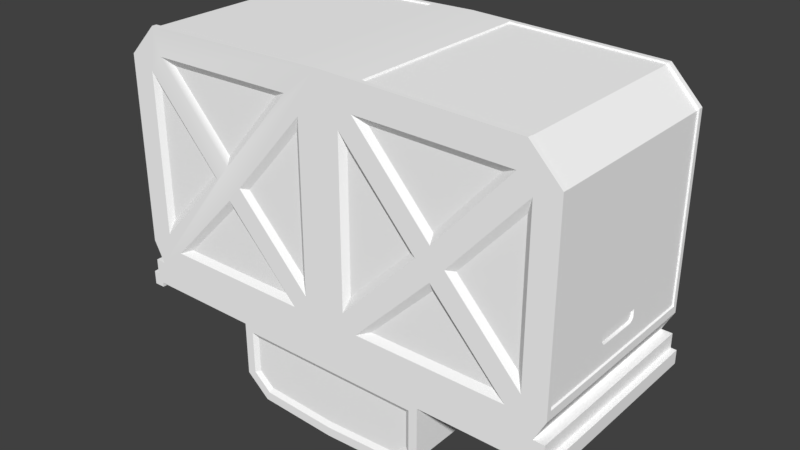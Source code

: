 # Source: Freight_KIS.blend  (saved by Blender 2.78.0; exported with 4.5.12 LTS)
import bpy
from mathutils import Matrix  # noqa: F401  (used for matrix-valued properties, if any)

bpy.ops.wm.read_factory_settings(use_empty=True)
scene = bpy.context.scene
scene.name = 'Scene'

# ---- collections
col_collection_1 = bpy.data.collections.new('Collection 1'); scene.collection.children.link(col_collection_1)
col_collection_2 = bpy.data.collections.new('Collection 2'); scene.collection.children.link(col_collection_2)
col_collection_2.hide_render = True
col_collection_2.hide_viewport = True

# ---- materials (node trees are filled in below, after node groups)
mat_material_002 = bpy.data.materials.new('Material.002')
mat_material_002.alpha_threshold = 0.0
mat_material_002.use_transparent_shadow = False
mat_material_002.diffuse_color = (1.0, 1.0, 1.0, 1.0)
mat_material_002.roughness = 0.5

# ---- material node trees

# ---- world
world_world = bpy.data.worlds.new('World'); scene.world = world_world
world_world.color = (0.05088, 0.05088, 0.05088)
world_world.use_sun_shadow = False
world_world.sun_shadow_jitter_overblur = 0.0
world_world.cycles.sampling_method = 'MANUAL'

# ---- meshes
me_cube_003 = bpy.data.meshes.new('Cube.003')
me_cube_003.from_pydata([(0.949, -0.405, 0.1666), (-0.949, 0.425, 0.2006), (-0.949, -0.405, 0.1666), (-2.906e-07, -0.425, -0.7478), (-0.8207, -0.405, -0.7266), (0.8207, -0.405, -0.7266), (-0.9732, -0.425, 0.4122), (-0.9732, 0.425, 0.4122), (-0.949, 0.425, 0.353), (-0.949, -0.425, 0.353), (-0.9732, 0.425, 0.353), (-0.9732, -0.425, 0.353), (-0.9275, 0.425, 0.3922), (-0.9275, -0.425, 0.3922), (-0.9275, 0.425, 0.4122), (-0.9275, -0.425, 0.4122), (0.9732, -0.425, 0.4122), (0.9732, 0.425, 0.4122), (0.949, 0.425, 0.353), (0.949, -0.425, 0.353), (0.9732, 0.425, 0.353), (0.9732, -0.425, 0.353), (0.9275, 0.425, 0.3922), (0.9275, -0.425, 0.3922), (0.9275, 0.425, 0.4122), (0.9275, -0.425, 0.4122), (0.3716, -0.4132, 0.4393), (0.3716, -0.4132, 0.5926), (0.3082, -0.4132, 0.6472), (0.5011, -0.3553, 0.3792), (0.3315, -0.425, 0.7054), (0.43, -0.425, 0.6198), (0.3923, -0.425, 0.4186), (0.3164, -0.425, 0.6675), (0.3923, -0.425, 0.6021), (0.949, -0.405, -0.5949), (0.8822, -0.3563, 0.3792), (0.3716, 0.4127, 0.4393), (0.3716, 0.4127, 0.5926), (0.3082, 0.4127, 0.6472), (0.3315, 0.425, 0.7054), (0.43, 0.425, 0.6198), (0.3923, 0.425, 0.4186), (0.3164, 0.425, 0.6675), (0.3923, 0.425, 0.6021), (0.5011, 0.3571, 0.3792), (0.8822, 0.3566, 0.3792), (0.43, -0.425, 0.3922), (0.43, 0.425, 0.3922), (0.9057, 0.3801, 0.3922), (0.9057, -0.3799, 0.3922), (0.4775, -0.3788, 0.3922), (0.4775, 0.3806, 0.3922), (1.639e-07, -0.425, 0.4186), (-0.3716, -0.4132, 0.4393), (-0.3716, -0.4132, 0.5926), (-0.3082, -0.4132, 0.6472), (2.682e-07, -0.425, 0.6827), (-0.5011, -0.3553, 0.3792), (-0.3315, -0.425, 0.7054), (2.831e-07, -0.425, 0.7213), (-0.43, -0.425, 0.6198), (1.711e-07, -0.4132, 0.4393), (-0.3923, -0.425, 0.4186), (-0.3164, -0.425, 0.6675), (2.578e-07, -0.4132, 0.662), (-0.3923, -0.425, 0.6021), (-0.949, -0.405, -0.5949), (-0.8822, -0.3563, 0.3792), (1.639e-07, 0.425, 0.4186), (-0.3716, 0.4127, 0.4393), (-0.3716, 0.4127, 0.5926), (-0.3082, 0.4127, 0.6472), (2.645e-07, 0.425, 0.6827), (-0.3315, 0.425, 0.7054), (2.794e-07, 0.425, 0.7213), (-0.43, 0.425, 0.6198), (1.711e-07, 0.4127, 0.4393), (-0.3923, 0.425, 0.4186), (-0.3164, 0.425, 0.6675), (2.578e-07, 0.4127, 0.662), (-0.3923, 0.425, 0.6021), (-0.5011, 0.3571, 0.3792), (-0.8822, 0.3566, 0.3792), (-0.43, -0.425, 0.3922), (-0.43, 0.425, 0.3922), (-0.9057, 0.3801, 0.3922), (-0.9057, -0.3799, 0.3922), (-0.4775, -0.3788, 0.3922), (-0.4775, 0.3806, 0.3922), (-0.949, 0.425, -0.5949), (-0.8207, 0.425, -0.7266), (-0.949, 0.425, 0.3922), (0.949, 0.425, 0.3922), (0.949, -0.425, 0.3922), (1.49e-07, -0.425, 0.3922), (-0.949, -0.425, 0.3922), (-0.949, 0.4246, 0.29), (-0.949, -0.425, 0.29), (0.949, 0.425, 0.29), (0.949, -0.425, 0.29), (-0.9026, 0.425, 0.29), (-0.9026, -0.425, 0.29), (-0.949, -0.425, 0.2006), (-0.949, 0.4048, 0.1666), (-0.8207, -0.425, -0.7266), (-0.949, -0.425, -0.5949), (-0.8207, 0.405, -0.7266), (-0.949, 0.405, -0.5949), (-0.1801, -0.405, -0.7431), (-0.1801, 0.405, -0.7431), (0.1801, -0.405, -0.7431), (0.1801, 0.405, -0.7431), (0.949, 0.4052, 0.1666), (0.949, 0.405, -0.5949), (0.8207, 0.405, -0.7266), (0.949, -0.425, -0.5949), (0.8207, -0.425, -0.7266), (0.1823, -0.405, -0.7366), (0.1823, 0.405, -0.7366), (0.9426, 0.405, -0.5883), (0.8151, 0.405, -0.7201), (-0.8153, 0.405, -0.7201), (-0.9428, 0.405, -0.5883), (-0.8153, -0.405, -0.7201), (0.8151, -0.405, -0.7201), (0.9426, -0.405, -0.5883), (-0.1823, -0.405, -0.7366), (-0.1823, 0.405, -0.7366), (0.9426, 0.4052, 0.1626), (-0.9428, -0.405, -0.5883), (-0.9428, 0.4048, 0.1626), (-0.9428, -0.405, 0.1626), (0.9426, -0.405, 0.1626), (-0.373, 0.4074, -0.1957), (-0.8234, 0.4074, -0.4804), (-0.8234, 0.4074, 0.0714), (-0.1153, 0.4074, -0.4906), (-0.1153, 0.4074, 0.07227), (-0.4671, 0.4074, -0.303), (-0.5613, 0.4074, -0.1957), (-0.7292, 0.4074, 0.1787), (-0.2095, 0.4074, 0.1795), (-0.2095, 0.4074, -0.5978), (-0.7292, 0.4074, -0.5877), (-0.4671, 0.425, -0.2635), (-0.4671, 0.4074, -0.08846), (-0.8479, 0.425, -0.5478), (-0.8479, 0.425, 0.1388), (-0.7884, 0.425, 0.2066), (-0.1503, 0.425, 0.2074), (-0.09081, 0.425, 0.1397), (-0.09081, 0.425, -0.558), (-0.1503, 0.425, -0.6258), (-0.7884, 0.425, -0.6156), (-0.5266, 0.425, -0.1957), (-0.4076, 0.425, -0.1957), (-0.4671, 0.425, -0.128), (0.949, 0.425, 0.2006), (-2.742e-06, 0.425, -0.7478), (0.949, 0.425, -0.5949), (0.8207, 0.425, -0.7266), (-3.219e-06, 0.425, 0.3922), (0.9026, 0.425, 0.29), (0.3828, 0.4074, -0.1957), (0.8234, 0.4074, -0.4804), (0.8234, 0.4074, 0.0714), (0.1153, 0.4074, -0.4906), (0.1153, 0.4074, 0.07227), (0.477, 0.4074, -0.303), (0.5711, 0.4074, -0.1957), (0.7292, 0.4074, 0.1787), (0.2095, 0.4074, 0.1795), (0.2095, 0.4074, -0.5978), (0.7292, 0.4074, -0.5877), (0.477, 0.425, -0.2635), (0.477, 0.4074, -0.08846), (0.8479, 0.425, -0.5478), (0.8479, 0.425, 0.1388), (0.7884, 0.425, 0.2066), (0.1503, 0.425, 0.2074), (0.09081, 0.425, 0.1397), (0.09081, 0.425, -0.558), (0.1503, 0.425, -0.6258), (0.7884, 0.425, -0.6156), (0.5365, 0.425, -0.1957), (0.4175, 0.425, -0.1957), (0.477, 0.425, -0.128), (0.949, -0.425, 0.2006), (0.9026, -0.425, 0.29), (0.3828, -0.4074, -0.1957), (0.8234, -0.4074, -0.4804), (0.8234, -0.4074, 0.0714), (0.1153, -0.4074, -0.4906), (0.1153, -0.4074, 0.07227), (0.477, -0.4074, -0.303), (0.5711, -0.4074, -0.1957), (0.7292, -0.4074, 0.1787), (0.2095, -0.4074, 0.1795), (0.2095, -0.4074, -0.5978), (0.7292, -0.4074, -0.5877), (0.477, -0.425, -0.1719), (0.477, -0.4074, -0.08846), (0.8479, -0.425, -0.5478), (0.8479, -0.425, 0.1388), (0.7884, -0.425, 0.2066), (0.1503, -0.425, 0.2074), (0.09081, -0.425, 0.1397), (0.09081, -0.425, -0.558), (0.1503, -0.425, -0.6258), (0.7884, -0.425, -0.6156), (0.5365, -0.425, -0.1957), (0.4175, -0.425, -0.1957), (0.477, -0.425, -0.128), (0.477, -0.425, -0.2635), (-0.373, -0.4074, -0.1957), (-0.8234, -0.4074, -0.4804), (-0.8234, -0.4074, 0.0714), (-0.1153, -0.4074, -0.4906), (-0.1153, -0.4074, 0.07227), (-0.4671, -0.4074, -0.303), (-0.5613, -0.4074, -0.1957), (-0.7292, -0.4074, 0.1787), (-0.2095, -0.4074, 0.1795), (-0.2095, -0.4074, -0.5978), (-0.7292, -0.4074, -0.5877), (-0.4671, -0.425, -0.1719), (-0.4671, -0.4074, -0.08846), (-0.8479, -0.425, -0.5478), (-0.8479, -0.425, 0.1388), (-0.7884, -0.425, 0.2066), (-0.1503, -0.425, 0.2074), (-0.09081, -0.425, 0.1397), (-0.09081, -0.425, -0.558), (-0.1503, -0.425, -0.6258), (-0.7884, -0.425, -0.6156), (-0.5266, -0.425, -0.1957), (-0.4076, -0.425, -0.1957), (-0.4671, -0.425, -0.128), (-0.4671, -0.425, -0.2635), (0.9426, 0.1032, 0.03737), (0.9426, -0.1032, 0.03737), (0.9426, -0.1032, 0.06797), (0.9426, -0.09598, 0.07817), (0.9426, -0.08499, 0.08523), (0.9426, 0.08528, 0.08523), (0.9426, 0.09705, 0.07817), (0.9426, 0.1032, 0.06405), (0.9338, 0.1032, 0.03073), (0.9338, -0.1032, 0.03073), (0.9338, -0.1032, 0.06133), (0.9338, -0.09598, 0.07153), (0.9338, -0.08499, 0.07859), (0.9338, 0.08528, 0.07859), (0.9338, 0.09705, 0.07153), (0.9338, 0.1032, 0.05741), (0.9426, -0.002789, 0.1081), (0.9426, 0.04171, 0.1442), (0.9426, -0.04502, 0.1442), (-0.9426, -0.04502, 0.1442), (-0.9426, 0.04171, 0.1442), (-0.9426, -0.002789, 0.1081), (-0.9338, 0.1033, 0.05741), (-0.9338, 0.09705, 0.07153), (-0.9338, 0.08528, 0.07859), (-0.9338, -0.08499, 0.07859), (-0.9338, -0.09598, 0.07153), (-0.9338, -0.103, 0.06133), (-0.9338, -0.103, 0.03073), (-0.9338, 0.1033, 0.03073), (-0.9426, 0.1033, 0.06405), (-0.9426, 0.09705, 0.07817), (-0.9426, 0.08528, 0.08523), (-0.9426, -0.08499, 0.08523), (-0.9426, -0.09598, 0.07817), (-0.9426, -0.103, 0.06797), (-0.9426, -0.103, 0.03737), (-0.9426, 0.1033, 0.03737)], [], [(7, 6, 15, 14), (8, 9, 11, 10), (7, 92, 8, 10), (96, 6, 11, 9), (6, 7, 10, 11), (13, 12, 14, 15), (92, 7, 14, 12), (6, 96, 13, 15), (17, 24, 25, 16), (18, 20, 21, 19), (17, 20, 18, 93), (94, 19, 21, 16), (16, 21, 20, 17), (23, 25, 24, 22), (93, 22, 24, 17), (16, 25, 23, 94), (62, 26, 27, 28, 65), (53, 95, 47, 32), (33, 30, 60, 57), (34, 31, 30, 33), (32, 47, 31, 34), (62, 53, 32, 26), (28, 33, 57, 65), (27, 34, 33, 28), (26, 32, 34, 27), (45, 29, 36, 46), (77, 80, 39, 38, 37), (43, 73, 75, 40), (44, 43, 40, 41), (42, 44, 41, 48), (77, 37, 42, 69), (39, 80, 73, 43), (38, 39, 43, 44), (37, 38, 44, 42), (69, 42, 48, 162), (31, 47, 48, 41), (30, 31, 41, 40), (60, 30, 40, 75), (49, 50, 94, 93), (50, 51, 47, 94), (51, 52, 48, 47), (52, 49, 93, 48), (46, 36, 50, 49), (36, 29, 51, 50), (29, 45, 52, 51), (45, 46, 49, 52), (62, 65, 56, 55, 54), (53, 63, 84, 95), (64, 57, 60, 59), (66, 64, 59, 61), (63, 66, 61, 84), (62, 54, 63, 53), (56, 65, 57, 64), (55, 56, 64, 66), (54, 55, 66, 63), (82, 83, 68, 58), (77, 70, 71, 72, 80), (79, 74, 75, 73), (81, 76, 74, 79), (78, 85, 76, 81), (77, 69, 78, 70), (72, 79, 73, 80), (71, 81, 79, 72), (70, 78, 81, 71), (69, 162, 85, 78), (61, 76, 85, 84), (59, 74, 76, 61), (60, 75, 74, 59), (86, 92, 96, 87), (87, 96, 84, 88), (88, 84, 85, 89), (89, 85, 92, 86), (83, 86, 87, 68), (68, 87, 88, 58), (58, 88, 89, 82), (82, 89, 86, 83), (0, 35, 126, 133), (107, 110, 128, 122), (2, 104, 131, 132), (115, 114, 120, 121), (5, 111, 118, 125), (67, 2, 132, 130), (189, 163, 99, 100), (101, 102, 98, 97), (188, 158, 163, 189), (1, 103, 102, 101), (92, 101, 97), (93, 99, 163), (48, 93, 163, 162), (92, 97, 98, 96), (100, 99, 93, 94), (104, 2, 103, 1), (67, 4, 105, 106), (107, 108, 90, 91), (109, 110, 159, 3), (110, 107, 91, 159), (4, 109, 3, 105), (2, 67, 106, 103), (108, 104, 1, 90), (112, 111, 3, 159), (0, 113, 158, 188), (114, 115, 161, 160), (5, 35, 116, 117), (115, 112, 159, 161), (113, 114, 160, 158), (111, 5, 117, 3), (35, 0, 188, 116), (259, 260, 261), (121, 120, 126, 125), (133, 126, 120, 129, 247, 240, 241), (272, 273, 259, 261, 260), (276, 268, 269, 277), (125, 118, 119, 121), (111, 112, 119, 118), (4, 67, 130, 124), (110, 109, 127, 128), (114, 113, 129, 120), (113, 0, 133, 129), (108, 107, 122, 123), (35, 5, 125, 126), (104, 108, 123, 131), (109, 4, 124, 127), (112, 115, 121, 119), (141, 142, 146), (138, 137, 134), (143, 144, 139), (135, 136, 140), (148, 147, 91, 90, 1, 101), (152, 151, 162, 159), (155, 148, 101, 145), (186, 181, 180, 187), (156, 152, 159, 145), (147, 154, 91), (150, 149, 101, 162), (154, 153, 159, 91), (149, 157, 145, 101), (162, 180, 181), (153, 145, 159), (145, 157, 156), (136, 135, 147, 148), (142, 141, 149, 150), (137, 138, 151, 152), (144, 143, 153, 154), (140, 136, 148, 155), (138, 134, 156, 151), (134, 137, 152, 156), (135, 140, 155, 147), (141, 146, 157, 149), (146, 142, 150, 157), (143, 139, 145, 153), (139, 144, 154, 145), (154, 147, 155, 145), (101, 92, 162), (171, 176, 172), (168, 164, 167), (173, 169, 174), (165, 170, 166), (178, 163, 158, 160, 161, 177), (182, 159, 162, 181), (185, 175, 163, 178), (162, 151, 150), (186, 175, 159, 182), (177, 161, 184), (180, 162, 163, 179), (184, 161, 159, 183), (179, 163, 175, 187), (156, 157, 150, 151), (183, 159, 175), (175, 186, 187), (166, 178, 177, 165), (172, 180, 179, 171), (167, 182, 181, 168), (174, 184, 183, 173), (170, 185, 178, 166), (168, 181, 186, 164), (164, 186, 182, 167), (165, 177, 185, 170), (171, 179, 187, 176), (176, 187, 180, 172), (173, 183, 175, 169), (169, 175, 184, 174), (184, 175, 185, 177), (197, 198, 202), (194, 193, 190), (199, 200, 195), (191, 192, 196), (204, 203, 117, 116, 188, 189), (208, 207, 95, 3), (211, 204, 189, 201), (212, 201, 213, 206), (212, 208, 3, 201), (203, 210, 117), (206, 205, 189, 95), (210, 209, 3, 117), (205, 213, 201, 189), (95, 212, 206), (209, 214, 201, 3), (214, 210, 201), (192, 191, 203, 204), (198, 197, 205, 206), (193, 194, 207, 208), (200, 199, 209, 210), (196, 192, 204, 211), (194, 190, 212, 207), (190, 193, 208, 212), (191, 196, 211, 203), (197, 202, 213, 205), (202, 198, 206, 213), (199, 195, 214, 209), (195, 200, 210, 214), (210, 203, 211, 201), (222, 227, 223), (219, 215, 218), (224, 220, 225), (216, 221, 217), (229, 102, 103, 106, 105, 228), (233, 3, 95, 232), (236, 226, 102, 229), (232, 226, 237), (237, 226, 3, 233), (228, 105, 235), (231, 95, 102, 230), (235, 105, 3, 234), (230, 102, 226, 238), (238, 232, 231), (234, 3, 226, 239), (239, 226, 235), (217, 229, 228, 216), (223, 231, 230, 222), (218, 233, 232, 219), (225, 235, 234, 224), (221, 236, 229, 217), (219, 232, 237, 215), (215, 237, 233, 218), (216, 228, 236, 221), (222, 230, 238, 227), (227, 238, 231, 223), (224, 234, 239, 220), (220, 239, 235, 225), (235, 226, 236, 228), (100, 94, 189), (95, 189, 94, 47), (98, 102, 96), (95, 84, 96, 102), (226, 232, 238), (95, 207, 212), (232, 95, 231), (249, 248, 255, 254, 253, 252, 251, 250), (240, 247, 255, 248), (242, 243, 244, 258, 257, 245, 246, 247, 129, 133, 241), (246, 245, 253, 254), (244, 243, 251, 252), (242, 241, 249, 250), (247, 246, 254, 255), (245, 244, 252, 253), (243, 242, 250, 251), (241, 240, 248, 249), (245, 257, 256, 258, 244), (258, 256, 257), (274, 266, 267, 275), (272, 264, 265, 273), (270, 262, 263, 271), (275, 267, 268, 276), (273, 265, 266, 274), (271, 263, 264, 272), (275, 276, 132, 131, 270, 271, 272, 260, 259, 273, 274), (277, 269, 262, 270), (268, 267, 266, 265, 264, 263, 262, 269), (124, 122, 128, 127), (132, 276, 277, 270, 131, 123, 130), (122, 124, 130, 123)])
me_cube_003.polygons.foreach_set('use_smooth', [True] * 271)
_k = set([(0, 35), (0, 113), (0, 133), (1, 90), (1, 101), (1, 103), (2, 67), (2, 104), (2, 132), (3, 105), (3, 117), (4, 67), (4, 105), (4, 109), (5, 35), (5, 111), (5, 117), (6, 7), (6, 11), (6, 15), (7, 10), (7, 14), (8, 9), (8, 10), (8, 92), (9, 11), (9, 96), (10, 11), (12, 13), (12, 14), (12, 92), (13, 15), (13, 96), (14, 15), (16, 17), (16, 21), (16, 25), (17, 20), (17, 24), (18, 19), (18, 20), (18, 93), (19, 21), (19, 94), (20, 21), (22, 23), (22, 24), (22, 93), (23, 25), (23, 94), (24, 25), (26, 27), (26, 32), (26, 62), (27, 28), (27, 34), (28, 33), (28, 65), (29, 36), (29, 45), (29, 51), (30, 31), (30, 40), (30, 60), (31, 41), (31, 47), (32, 34), (32, 53), (33, 34), (33, 57), (35, 116), (36, 46), (36, 50), (37, 38), (37, 42), (37, 77), (38, 39), (38, 44), (39, 43), (39, 80), (40, 41), (40, 75), (41, 48), (42, 44), (42, 69), (43, 44), (43, 73), (45, 46), (45, 52), (46, 49), (47, 48), (47, 94), (47, 95), (48, 93), (48, 162), (49, 50), (49, 52), (50, 51), (51, 52), (53, 63), (53, 95), (54, 55), (54, 62), (54, 63), (55, 56), (55, 66), (56, 64), (56, 65), (57, 64), (58, 68), (58, 82), (58, 88), (59, 60), (59, 61), (59, 74), (61, 76), (61, 84), (63, 66), (64, 66), (67, 106), (68, 83), (68, 87), (69, 78), (69, 162), (70, 71), (70, 77), (70, 78), (71, 72), (71, 81), (72, 79), (72, 80), (73, 79), (74, 75), (74, 76), (76, 85), (78, 81), (79, 81), (82, 83), (82, 89), (83, 86), (84, 85), (84, 95), (84, 96), (85, 162), (86, 87), (86, 89), (87, 88), (88, 89), (90, 91), (90, 108), (91, 107), (91, 159), (92, 96), (92, 97), (93, 94), (93, 99), (94, 100), (96, 98), (97, 98), (97, 101), (98, 102), (99, 100), (99, 163), (100, 189), (101, 102), (102, 103), (103, 106), (104, 108), (104, 131), (105, 106), (107, 108), (107, 110), (109, 110), (109, 127), (110, 128), (111, 112), (111, 118), (112, 115), (112, 119), (113, 114), (113, 129), (114, 115), (114, 160), (115, 161), (116, 117), (116, 188), (118, 119), (118, 125), (119, 121), (120, 121), (120, 126), (120, 129), (121, 125), (122, 123), (122, 124), (122, 128), (123, 130), (123, 131), (124, 127), (124, 130), (125, 126), (126, 133), (127, 128), (129, 133), (130, 132), (131, 132), (134, 137), (134, 138), (134, 156), (135, 136), (135, 140), (135, 147), (136, 140), (136, 148), (137, 138), (137, 152), (138, 151), (139, 143), (139, 144), (139, 145), (140, 155), (141, 142), (141, 146), (141, 149), (142, 146), (142, 150), (143, 144), (143, 153), (144, 154), (145, 153), (146, 157), (147, 148), (147, 155), (148, 155), (149, 150), (149, 157), (150, 157), (151, 152), (151, 156), (152, 156), (153, 154), (158, 160), (158, 163), (158, 188), (159, 161), (160, 161), (163, 189), (164, 167), (164, 168), (164, 186), (165, 166), (165, 170), (165, 177), (166, 170), (166, 178), (167, 168), (167, 182), (168, 181), (169, 173), (169, 174), (169, 175), (170, 185), (171, 172), (171, 176), (171, 179), (172, 176), (172, 180), (173, 174), (173, 183), (174, 184), (175, 183), (175, 184), (176, 187), (177, 178), (177, 185), (178, 185), (179, 180), (179, 187), (180, 187), (181, 182), (181, 186), (182, 186), (183, 184), (188, 189), (190, 193), (190, 194), (190, 212), (191, 192), (191, 196), (191, 203), (192, 196), (192, 204), (193, 194), (193, 208), (194, 207), (195, 199), (195, 200), (195, 214), (196, 211), (197, 198), (197, 202), (197, 205), (198, 202), (198, 206), (199, 200), (199, 209), (200, 210), (202, 213), (203, 204), (203, 211), (204, 211), (205, 206), (205, 213), (206, 213), (207, 208), (207, 212), (208, 212), (209, 210), (209, 214), (210, 214), (215, 218), (215, 219), (215, 237), (216, 217), (216, 221), (216, 228), (217, 221), (217, 229), (218, 219), (218, 233), (219, 232), (220, 224), (220, 225), (220, 239), (221, 236), (222, 223), (222, 227), (222, 230), (223, 227), (223, 231), (224, 225), (224, 234), (225, 235), (227, 238), (228, 229), (228, 236), (229, 236), (230, 231), (230, 238), (231, 238), (232, 233), (232, 237), (233, 237), (234, 235), (234, 239), (235, 239), (240, 241), (240, 247), (240, 248), (241, 242), (241, 249), (242, 243), (243, 244), (244, 245), (245, 246), (246, 247), (248, 249), (248, 255), (249, 250), (250, 251), (251, 252), (252, 253), (253, 254), (254, 255), (262, 263), (262, 269), (263, 264), (264, 265), (265, 266), (266, 267), (267, 268), (268, 269), (268, 276), (269, 277), (270, 271), (270, 277), (271, 272), (272, 273), (273, 274), (274, 275), (275, 276), (276, 277)])
me_cube_003.attributes.new('sharp_edge', 'BOOLEAN', 'EDGE').data.foreach_set('value', [ (min(e.vertices), max(e.vertices)) in _k for e in me_cube_003.edges])
_uv = me_cube_003.uv_layers.new(name='UV')
_uv.uv.foreach_set('vector', [0.9894, 0.5585, 0.7085, 0.5585, 0.7085, 0.5365, 0.9894, 0.5365, 0.9894, 0.5986, 0.7085, 0.5986, 0.7085, 0.587, 0.9894, 0.587, 0.7085, 0.5585, 0.7014, 0.5682, 0.7014, 0.587, 0.7085, 0.587, 0.7014, 0.5682, 0.7085, 0.5585, 0.7085, 0.587, 0.7014, 0.587, 0.7085, 0.5585, 0.9894, 0.5585, 0.9894, 0.587, 0.7085, 0.587, 0.7085, 0.5269, 0.9894, 0.5269, 0.9894, 0.5365, 0.7085, 0.5365, 0.7014, 0.5682, 0.7085, 0.5585, 0.6951, 0.5585, 0.6951, 0.5682, 0.7085, 0.5585, 0.7014, 0.5682, 0.6951, 0.5682, 0.6951, 0.5585, 0.9894, 0.5585, 0.9894, 0.5365, 0.7085, 0.5365, 0.7085, 0.5585, 0.9894, 0.5986, 0.9894, 0.587, 0.7085, 0.587, 0.7085, 0.5986, 0.7085, 0.5585, 0.7085, 0.587, 0.7014, 0.587, 0.7014, 0.5682, 0.7014, 0.5682, 0.7014, 0.587, 0.7085, 0.587, 0.7085, 0.5585, 0.7085, 0.5585, 0.7085, 0.587, 0.9894, 0.587, 0.9894, 0.5585, 0.7085, 0.5269, 0.7085, 0.5365, 0.9894, 0.5365, 0.9894, 0.5269, 0.7014, 0.5682, 0.6951, 0.5682, 0.6951, 0.5585, 0.7085, 0.5585, 0.7085, 0.5585, 0.6951, 0.5585, 0.6951, 0.5682, 0.7014, 0.5682, 0.6968, 0.1386, 0.6115, 0.1386, 0.6115, 0.2139, 0.6263, 0.2405, 0.6968, 0.2491, 0.6968, 0.1267, 0.6968, 0.1142, 0.5956, 0.1142, 0.6055, 0.1267, 0.6243, 0.2514, 0.6215, 0.2674, 0.6968, 0.276, 0.6968, 0.26, 0.6055, 0.2215, 0.5956, 0.2333, 0.6215, 0.2674, 0.6243, 0.2514, 0.6055, 0.1267, 0.5956, 0.1142, 0.5956, 0.2333, 0.6055, 0.2215, 0.6968, 0.1386, 0.6968, 0.1267, 0.6055, 0.1267, 0.6115, 0.1386, 0.6262, 0.2405, 0.6244, 0.2514, 0.6968, 0.26, 0.6968, 0.2491, 0.6115, 0.2139, 0.6055, 0.2215, 0.6244, 0.2514, 0.6262, 0.2405, 0.6115, 0.1386, 0.6055, 0.1267, 0.6055, 0.2215, 0.6115, 0.2139, 0.9082, 0.1487, 0.7633, 0.1487, 0.7633, 0.3067, 0.9082, 0.3067, 0.6968, 0.1386, 0.6968, 0.2491, 0.6263, 0.2405, 0.6115, 0.2139, 0.6115, 0.1386, 0.6243, 0.2514, 0.6968, 0.26, 0.6968, 0.276, 0.6215, 0.2674, 0.6055, 0.2215, 0.6243, 0.2514, 0.6215, 0.2674, 0.5956, 0.2333, 0.6055, 0.1267, 0.6055, 0.2215, 0.5956, 0.2333, 0.5956, 0.1142, 0.6968, 0.1386, 0.6115, 0.1386, 0.6055, 0.1267, 0.6968, 0.1267, 0.6262, 0.2405, 0.6968, 0.2491, 0.6968, 0.26, 0.6244, 0.2514, 0.6115, 0.2139, 0.6262, 0.2405, 0.6244, 0.2514, 0.6055, 0.2215, 0.6115, 0.1386, 0.6115, 0.2139, 0.6055, 0.2215, 0.6055, 0.1267, 0.6968, 0.1267, 0.6055, 0.1267, 0.5956, 0.1142, 0.6968, 0.1142, 0.9425, 0.6565, 0.9844, 0.6565, 0.9844, 0.9711, 0.9425, 0.9711, 0.9188, 0.6565, 0.9425, 0.6565, 0.9425, 0.9711, 0.9188, 0.9711, 0.8553, 0.6565, 0.9188, 0.6565, 0.9188, 0.9711, 0.8553, 0.9711, 0.9137, 0.3175, 0.7578, 0.3175, 0.7486, 0.3352, 0.9231, 0.3352, 0.7578, 0.3175, 0.7578, 0.1375, 0.7486, 0.1186, 0.7486, 0.3352, 0.7578, 0.1375, 0.9137, 0.1375, 0.9231, 0.1186, 0.7486, 0.1186, 0.9137, 0.1375, 0.9137, 0.3175, 0.9231, 0.3352, 0.9231, 0.1186, 0.9082, 0.3067, 0.7633, 0.3067, 0.7578, 0.3175, 0.9137, 0.3175, 0.7633, 0.3067, 0.7633, 0.1487, 0.7578, 0.1375, 0.7578, 0.3175, 0.7633, 0.1487, 0.9082, 0.1487, 0.9137, 0.1375, 0.7578, 0.1375, 0.9082, 0.1487, 0.9082, 0.3067, 0.9137, 0.3175, 0.9137, 0.1375, 0.6968, 0.1386, 0.6968, 0.2491, 0.6263, 0.2405, 0.6115, 0.2139, 0.6115, 0.1386, 0.6968, 0.1267, 0.6055, 0.1267, 0.5956, 0.1142, 0.6968, 0.1142, 0.6243, 0.2514, 0.6968, 0.26, 0.6968, 0.276, 0.6215, 0.2674, 0.6055, 0.2215, 0.6243, 0.2514, 0.6215, 0.2674, 0.5956, 0.2333, 0.6055, 0.1267, 0.6055, 0.2215, 0.5956, 0.2333, 0.5956, 0.1142, 0.6968, 0.1386, 0.6115, 0.1386, 0.6055, 0.1267, 0.6968, 0.1267, 0.6262, 0.2405, 0.6968, 0.2491, 0.6968, 0.26, 0.6244, 0.2514, 0.6115, 0.2139, 0.6262, 0.2405, 0.6244, 0.2514, 0.6055, 0.2215, 0.6115, 0.1386, 0.6115, 0.2139, 0.6055, 0.2215, 0.6055, 0.1267, 0.9082, 0.1487, 0.9082, 0.3067, 0.7633, 0.3067, 0.7633, 0.1487, 0.6968, 0.1386, 0.6115, 0.1386, 0.6115, 0.2139, 0.6263, 0.2405, 0.6968, 0.2491, 0.6243, 0.2514, 0.6215, 0.2674, 0.6968, 0.276, 0.6968, 0.26, 0.6055, 0.2215, 0.5956, 0.2333, 0.6215, 0.2674, 0.6243, 0.2514, 0.6055, 0.1267, 0.5956, 0.1142, 0.5956, 0.2333, 0.6055, 0.2215, 0.6968, 0.1386, 0.6968, 0.1267, 0.6055, 0.1267, 0.6115, 0.1386, 0.6262, 0.2405, 0.6244, 0.2514, 0.6968, 0.26, 0.6968, 0.2491, 0.6115, 0.2139, 0.6055, 0.2215, 0.6244, 0.2514, 0.6262, 0.2405, 0.6115, 0.1386, 0.6055, 0.1267, 0.6055, 0.2215, 0.6115, 0.2139, 0.6968, 0.1267, 0.6968, 0.1142, 0.5956, 0.1142, 0.6055, 0.1267, 0.7715, 0.6565, 0.7715, 0.9711, 0.7274, 0.9717, 0.7274, 0.6565, 0.7954, 0.6565, 0.7954, 0.9711, 0.7715, 0.9711, 0.7715, 0.6565, 0.8553, 0.6565, 0.8553, 0.9711, 0.7954, 0.9711, 0.7954, 0.6565, 0.9137, 0.3175, 0.9231, 0.3352, 0.7486, 0.3352, 0.7578, 0.3175, 0.7578, 0.3175, 0.7486, 0.3352, 0.7486, 0.1186, 0.7578, 0.1375, 0.7578, 0.1375, 0.7486, 0.1186, 0.9231, 0.1186, 0.9137, 0.1375, 0.9137, 0.1375, 0.9231, 0.1186, 0.9231, 0.3352, 0.9137, 0.3175, 0.9082, 0.3067, 0.9137, 0.3175, 0.7578, 0.3175, 0.7633, 0.3067, 0.7633, 0.3067, 0.7578, 0.3175, 0.7578, 0.1375, 0.7633, 0.1487, 0.7633, 0.1487, 0.7578, 0.1375, 0.9137, 0.1375, 0.9082, 0.1487, 0.9082, 0.1487, 0.9137, 0.1375, 0.9137, 0.3175, 0.9082, 0.3067, 0.5958, 0.3458, 0.7257, 0.3458, 0.7257, 0.3622, 0.5958, 0.3622, 0.5958, 0.3458, 0.7257, 0.3458, 0.7257, 0.3622, 0.5958, 0.3622, 0.5928, 0.4073, 0.9159, 0.4075, 0.9159, 0.4278, 0.5928, 0.4277, 0.5958, 0.3458, 0.7257, 0.3458, 0.7257, 0.3622, 0.5958, 0.3622, 0.5958, 0.3458, 0.7257, 0.3458, 0.7257, 0.3622, 0.5958, 0.3622, 0.7257, 0.3458, 0.5958, 0.3458, 0.5958, 0.3622, 0.7257, 0.3622, 0.5263, 0.4763, 0.5263, 0.06243, 0.515, 0.06243, 0.515, 0.4763, 0.5262, 0.06243, 0.5262, 0.4763, 0.5149, 0.4763, 0.5149, 0.06263, 0.5508, 0.4763, 0.5508, 0.06243, 0.5263, 0.06243, 0.5263, 0.4763, 0.5507, 0.06243, 0.5507, 0.4763, 0.5262, 0.4763, 0.5262, 0.06243, 0.2727, 0.03504, 0.25, 0.05561, 0.25, 0.03507, 0.2727, 0.8774, 0.25, 0.8774, 0.25, 0.8559, 0.2727, 0.6461, 0.2727, 0.8774, 0.25, 0.8559, 0.2727, 0.4555, 0.49, 0.06243, 0.5149, 0.06263, 0.5149, 0.4763, 0.49, 0.4763, 0.515, 0.4763, 0.515, 0.06243, 0.4901, 0.06243, 0.4901, 0.4763, 0.559, 0.07226, 0.559, 0.4665, 0.5507, 0.4763, 0.5507, 0.06243, 0.7443, 0.4665, 0.7891, 0.4665, 0.7891, 0.4763, 0.7443, 0.4763, 0.7891, 0.07217, 0.7443, 0.07217, 0.7443, 0.06243, 0.7891, 0.06243, 0.9448, 0.4665, 0.9448, 0.07217, 0.989, 0.06243, 0.989, 0.4763, 0.9448, 0.07217, 0.7891, 0.07217, 0.7891, 0.06243, 0.989, 0.06243, 0.7891, 0.4665, 0.9448, 0.4665, 0.989, 0.4763, 0.7891, 0.4763, 0.559, 0.4665, 0.7443, 0.4665, 0.7443, 0.4763, 0.5507, 0.4763, 0.7443, 0.07217, 0.559, 0.07226, 0.5507, 0.06243, 0.7443, 0.06243, 0.9448, 0.07217, 0.9448, 0.4665, 0.989, 0.4763, 0.989, 0.06243, 0.5591, 0.4665, 0.5591, 0.07209, 0.5508, 0.06243, 0.5508, 0.4763, 0.7444, 0.07217, 0.7892, 0.07217, 0.7892, 0.06243, 0.7444, 0.06243, 0.7892, 0.4665, 0.7444, 0.4665, 0.7444, 0.4763, 0.7892, 0.4763, 0.7892, 0.07217, 0.9448, 0.07217, 0.989, 0.06243, 0.7892, 0.06243, 0.5591, 0.07209, 0.7444, 0.07217, 0.7444, 0.06243, 0.5508, 0.06243, 0.9448, 0.4665, 0.7892, 0.4665, 0.7892, 0.4763, 0.989, 0.4763, 0.7444, 0.4665, 0.5591, 0.4665, 0.5508, 0.4763, 0.7444, 0.4763, 0.5875, 0.3047, 0.6167, 0.3047, 0.6017, 0.2845, 0.461, 0.2844, 0.461, 0.3573, 0.3001, 0.3573, 0.3001, 0.2844, 0.3002, 0.6555, 0.3001, 0.3573, 0.461, 0.3573, 0.461, 0.6555, 0.4002, 0.6139, 0.4, 0.6025, 0.3592, 0.6025, 0.3627, 0.6216, 0.3965, 0.6216, 0.3882, 0.6398, 0.3796, 0.6279, 0.371, 0.6398, 0.5599, 0.573, 0.5626, 0.5649, 0.6605, 0.5649, 0.6639, 0.573, 0.3001, 0.2844, 0.3001, 0.03297, 0.461, 0.03298, 0.461, 0.2844, 0.5928, 0.4073, 0.9159, 0.4075, 0.9159, 0.4278, 0.5928, 0.4277, 0.5958, 0.3458, 0.7257, 0.3458, 0.7257, 0.3622, 0.5958, 0.3622, 0.9159, 0.4278, 0.5928, 0.4277, 0.5928, 0.4073, 0.9159, 0.4075, 0.7257, 0.3458, 0.5958, 0.3458, 0.5958, 0.3622, 0.7257, 0.3622, 0.9159, 0.4278, 0.5928, 0.4277, 0.5928, 0.4073, 0.9159, 0.4075, 0.7257, 0.3458, 0.5958, 0.3458, 0.5958, 0.3622, 0.7257, 0.3622, 0.7257, 0.3458, 0.5958, 0.3458, 0.5958, 0.3622, 0.7257, 0.3622, 0.5958, 0.3458, 0.7257, 0.3458, 0.7257, 0.3622, 0.5958, 0.3622, 0.7257, 0.3458, 0.5958, 0.3458, 0.5958, 0.3622, 0.7257, 0.3622, 0.7257, 0.3458, 0.5958, 0.3458, 0.5958, 0.3622, 0.7257, 0.3622, 0.2246, 0.1334, 0.2247, 0.3615, 0.1661, 0.2488, 0.2006, 0.4047, 0.07706, 0.4047, 0.1417, 0.2919, 0.05381, 0.3616, 0.05381, 0.1336, 0.1174, 0.2488, 0.07889, 0.0907, 0.2002, 0.09084, 0.1414, 0.2055, 0.2156, 0.07973, 0.06353, 0.07961, 0.02371, 0.0921, 0.0532, 0.03461, 0.2294, 0.03461, 0.25, 0.05561, 0.06175, 0.4162, 0.2159, 0.4152, 0.2727, 0.4555, 0.0197, 0.4565, 0.1414, 0.2223, 0.2156, 0.07973, 0.25, 0.05561, 0.1268, 0.2488, 0.142, 0.641, 0.216, 0.4964, 0.2315, 0.5221, 0.157, 0.6677, 0.1418, 0.2743, 0.06175, 0.4162, 0.0197, 0.4565, 0.1268, 0.2488, 0.06353, 0.07961, 0.04753, 0.1063, 0.02371, 0.0921, 0.231, 0.3887, 0.231, 0.1063, 0.25, 0.05561, 0.2727, 0.4555, 0.04753, 0.1063, 0.04753, 0.3887, 0.0197, 0.4565, 0.02371, 0.0921, 0.231, 0.1063, 0.1567, 0.2488, 0.1268, 0.2488, 0.25, 0.05561, 0.2727, 0.4555, 0.2315, 0.5221, 0.216, 0.4964, 0.04753, 0.3887, 0.1268, 0.2488, 0.0197, 0.4565, 0.1268, 0.2488, 0.1567, 0.2488, 0.1418, 0.2743, 0.2002, 0.09084, 0.07889, 0.0907, 0.06353, 0.07961, 0.2156, 0.07973, 0.2247, 0.3615, 0.2246, 0.1334, 0.231, 0.1063, 0.231, 0.3887, 0.07706, 0.4047, 0.2006, 0.4047, 0.2159, 0.4152, 0.06175, 0.4162, 0.05381, 0.1336, 0.05381, 0.3616, 0.04753, 0.3887, 0.04753, 0.1063, 0.1414, 0.2055, 0.2002, 0.09084, 0.2156, 0.07973, 0.1414, 0.2223, 0.2006, 0.4047, 0.1417, 0.2919, 0.1418, 0.2743, 0.2159, 0.4152, 0.1417, 0.2919, 0.07706, 0.4047, 0.06175, 0.4162, 0.1418, 0.2743, 0.07889, 0.0907, 0.1414, 0.2055, 0.1414, 0.2223, 0.06353, 0.07961, 0.2246, 0.1334, 0.1661, 0.2488, 0.1567, 0.2488, 0.231, 0.1063, 0.1661, 0.2488, 0.2247, 0.3615, 0.231, 0.3887, 0.1567, 0.2488, 0.05381, 0.3616, 0.1174, 0.2488, 0.1268, 0.2488, 0.04753, 0.3887, 0.1174, 0.2488, 0.05381, 0.1336, 0.04753, 0.1063, 0.1268, 0.2488, 0.04753, 0.1063, 0.06353, 0.07961, 0.1414, 0.2223, 0.1268, 0.2488, 0.25, 0.05561, 0.2727, 0.03504, 0.2727, 0.4555, 0.2252, 0.7779, 0.1665, 0.6677, 0.2252, 0.5494, 0.2006, 0.5075, 0.142, 0.6241, 0.07703, 0.5075, 0.05423, 0.5496, 0.1175, 0.6677, 0.05423, 0.7787, 0.07953, 0.8215, 0.142, 0.7108, 0.2009, 0.8213, 0.2158, 0.8325, 0.25, 0.8559, 0.2295, 0.8774, 0.05346, 0.8774, 0.02445, 0.8203, 0.06391, 0.8325, 0.06171, 0.4964, 0.0197, 0.4565, 0.2727, 0.4555, 0.216, 0.4964, 0.142, 0.6938, 0.1271, 0.6677, 0.25, 0.8559, 0.2158, 0.8325, 0.2727, 0.4555, 0.2159, 0.4152, 0.231, 0.3887, 0.142, 0.641, 0.1271, 0.6677, 0.0197, 0.4565, 0.06171, 0.4964, 0.06391, 0.8325, 0.02445, 0.8203, 0.04796, 0.806, 0.2315, 0.5221, 0.2727, 0.4555, 0.25, 0.8559, 0.2315, 0.8051, 0.04796, 0.806, 0.02445, 0.8203, 0.0197, 0.4565, 0.04796, 0.5224, 0.2315, 0.8051, 0.25, 0.8559, 0.1271, 0.6677, 0.157, 0.6677, 0.1418, 0.2743, 0.1567, 0.2488, 0.231, 0.3887, 0.2159, 0.4152, 0.04796, 0.5224, 0.0197, 0.4565, 0.1271, 0.6677, 0.1271, 0.6677, 0.142, 0.641, 0.157, 0.6677, 0.2009, 0.8213, 0.2158, 0.8325, 0.06391, 0.8325, 0.07953, 0.8215, 0.2252, 0.5494, 0.2315, 0.5221, 0.2315, 0.8051, 0.2252, 0.7779, 0.07703, 0.5075, 0.06171, 0.4964, 0.216, 0.4964, 0.2006, 0.5075, 0.05423, 0.7787, 0.04796, 0.806, 0.04796, 0.5224, 0.05423, 0.5496, 0.142, 0.7108, 0.142, 0.6938, 0.2158, 0.8325, 0.2009, 0.8213, 0.2006, 0.5075, 0.216, 0.4964, 0.142, 0.641, 0.142, 0.6241, 0.142, 0.6241, 0.142, 0.641, 0.06171, 0.4964, 0.07703, 0.5075, 0.07953, 0.8215, 0.06391, 0.8325, 0.142, 0.6938, 0.142, 0.7108, 0.2252, 0.7779, 0.2315, 0.8051, 0.157, 0.6677, 0.1665, 0.6677, 0.1665, 0.6677, 0.157, 0.6677, 0.2315, 0.5221, 0.2252, 0.5494, 0.05423, 0.5496, 0.04796, 0.5224, 0.1271, 0.6677, 0.1175, 0.6677, 0.1175, 0.6677, 0.1271, 0.6677, 0.04796, 0.806, 0.05423, 0.7787, 0.04796, 0.806, 0.1271, 0.6677, 0.142, 0.6938, 0.06391, 0.8325, 0.2252, 0.1326, 0.2252, 0.3607, 0.1665, 0.2443, 0.2008, 0.4044, 0.07727, 0.4044, 0.142, 0.287, 0.05423, 0.361, 0.05423, 0.1333, 0.1179, 0.2443, 0.07953, 0.09051, 0.2009, 0.09069, 0.142, 0.2011, 0.2169, 0.07949, 0.06449, 0.07949, 0.02445, 0.09165, 0.05403, 0.03461, 0.2307, 0.03461, 0.25, 0.05465, 0.06194, 0.4156, 0.216, 0.4156, 0.2727, 0.4564, 0.0197, 0.4555, 0.142, 0.2178, 0.2169, 0.07949, 0.25, 0.05465, 0.1476, 0.2443, 0.142, 0.2701, 0.1476, 0.2443, 0.157, 0.2443, 0.2315, 0.3876, 0.142, 0.2701, 0.06194, 0.4156, 0.0197, 0.4555, 0.1476, 0.2443, 0.06449, 0.07949, 0.04796, 0.106, 0.02445, 0.09165, 0.2315, 0.3876, 0.2315, 0.1055, 0.25, 0.05465, 0.2727, 0.4564, 0.04796, 0.106, 0.04796, 0.3881, 0.0197, 0.4555, 0.02445, 0.09165, 0.2315, 0.1055, 0.157, 0.2443, 0.1476, 0.2443, 0.25, 0.05465, 0.2727, 0.4564, 0.142, 0.2701, 0.2315, 0.3876, 0.04796, 0.3881, 0.1271, 0.2443, 0.1476, 0.2443, 0.0197, 0.4555, 0.1271, 0.2443, 0.04796, 0.106, 0.1476, 0.2443, 0.2009, 0.09069, 0.07953, 0.09051, 0.06449, 0.07949, 0.2169, 0.07949, 0.2252, 0.3607, 0.2252, 0.1326, 0.2315, 0.1055, 0.2315, 0.3876, 0.07727, 0.4044, 0.2008, 0.4044, 0.216, 0.4156, 0.06194, 0.4156, 0.05423, 0.1333, 0.05423, 0.361, 0.04796, 0.3881, 0.04796, 0.106, 0.142, 0.2011, 0.2009, 0.09069, 0.2169, 0.07949, 0.142, 0.2178, 0.2008, 0.4044, 0.142, 0.287, 0.142, 0.2701, 0.216, 0.4156, 0.142, 0.287, 0.07727, 0.4044, 0.06194, 0.4156, 0.142, 0.2701, 0.07953, 0.09051, 0.142, 0.2011, 0.142, 0.2178, 0.06449, 0.07949, 0.2252, 0.1326, 0.1665, 0.2443, 0.157, 0.2443, 0.2315, 0.1055, 0.1665, 0.2443, 0.2252, 0.3607, 0.2315, 0.3876, 0.157, 0.2443, 0.05423, 0.361, 0.1179, 0.2443, 0.1271, 0.2443, 0.04796, 0.3881, 0.1179, 0.2443, 0.05423, 0.1333, 0.04796, 0.106, 0.1271, 0.2443, 0.04796, 0.106, 0.06449, 0.07949, 0.142, 0.2178, 0.1476, 0.2443, 0.2245, 0.7783, 0.1661, 0.6632, 0.225, 0.5503, 0.2006, 0.5073, 0.1417, 0.6201, 0.07706, 0.5073, 0.05381, 0.5489, 0.1173, 0.6632, 0.05381, 0.7784, 0.07889, 0.8213, 0.1414, 0.7065, 0.2002, 0.8211, 0.2156, 0.8322, 0.25, 0.8563, 0.2292, 0.8774, 0.05281, 0.8774, 0.02371, 0.8199, 0.06353, 0.8324, 0.06175, 0.4958, 0.0197, 0.4555, 0.2727, 0.4564, 0.2159, 0.496, 0.1414, 0.6897, 0.1469, 0.6632, 0.25, 0.8563, 0.2156, 0.8322, 0.2159, 0.496, 0.1469, 0.6632, 0.1416, 0.6364, 0.1416, 0.6364, 0.1469, 0.6632, 0.0197, 0.4555, 0.06175, 0.4958, 0.06353, 0.8324, 0.02371, 0.8199, 0.04753, 0.8056, 0.231, 0.5234, 0.2727, 0.4564, 0.25, 0.8563, 0.231, 0.8055, 0.04753, 0.8056, 0.02371, 0.8199, 0.0197, 0.4555, 0.04753, 0.5217, 0.231, 0.8055, 0.25, 0.8563, 0.1469, 0.6632, 0.1566, 0.6632, 0.1566, 0.6632, 0.2159, 0.496, 0.231, 0.5234, 0.04753, 0.5217, 0.0197, 0.4555, 0.1469, 0.6632, 0.1267, 0.6632, 0.1267, 0.6632, 0.1469, 0.6632, 0.04753, 0.8056, 0.2002, 0.8211, 0.2156, 0.8322, 0.06353, 0.8324, 0.07889, 0.8213, 0.225, 0.5503, 0.231, 0.5234, 0.231, 0.8055, 0.2245, 0.7783, 0.07706, 0.5073, 0.06175, 0.4958, 0.2159, 0.496, 0.2006, 0.5073, 0.05381, 0.7784, 0.04753, 0.8056, 0.04753, 0.5217, 0.05381, 0.5489, 0.1414, 0.7065, 0.1414, 0.6897, 0.2156, 0.8322, 0.2002, 0.8211, 0.2006, 0.5073, 0.2159, 0.496, 0.1416, 0.6364, 0.1417, 0.6201, 0.1417, 0.6201, 0.1416, 0.6364, 0.06175, 0.4958, 0.07706, 0.5073, 0.07889, 0.8213, 0.06353, 0.8324, 0.1414, 0.6897, 0.1414, 0.7065, 0.2245, 0.7783, 0.231, 0.8055, 0.1566, 0.6632, 0.1661, 0.6632, 0.1661, 0.6632, 0.1566, 0.6632, 0.231, 0.5234, 0.225, 0.5503, 0.05381, 0.5489, 0.04753, 0.5217, 0.1267, 0.6632, 0.1173, 0.6632, 0.1173, 0.6632, 0.1267, 0.6632, 0.04753, 0.8056, 0.05381, 0.7784, 0.04753, 0.8056, 0.1469, 0.6632, 0.1414, 0.6897, 0.06353, 0.8324, 0.25, 0.03461, 0.2727, 0.03461, 0.25, 0.05465, 0.2727, 0.4564, 0.25, 0.05465, 0.2727, 0.03461, 0.2727, 0.2651, 0.25, 0.8769, 0.25, 0.8563, 0.2727, 0.8769, 0.2727, 0.4564, 0.2727, 0.6468, 0.2727, 0.8769, 0.25, 0.8563, 0.1469, 0.6632, 0.2159, 0.496, 0.1566, 0.6632, 0.2727, 0.4564, 0.216, 0.4156, 0.142, 0.2701, 0.2159, 0.496, 0.2727, 0.4564, 0.231, 0.5234, 0.5626, 0.5649, 0.6605, 0.5649, 0.6605, 0.5439, 0.6568, 0.5295, 0.6509, 0.5216, 0.5707, 0.5216, 0.5655, 0.5291, 0.5628, 0.539, 0.6639, 0.573, 0.6639, 0.5361, 0.6605, 0.5439, 0.6605, 0.5649, 0.3591, 0.6139, 0.3605, 0.6187, 0.3628, 0.6216, 0.371, 0.6398, 0.3882, 0.6398, 0.3966, 0.6216, 0.3988, 0.6187, 0.4002, 0.6139, 0.461, 0.6555, 0.3002, 0.6555, 0.3592, 0.6025, 0.6591, 0.5179, 0.6517, 0.5104, 0.6509, 0.5216, 0.6568, 0.5295, 0.5699, 0.5104, 0.5634, 0.5184, 0.5655, 0.5291, 0.5707, 0.5216, 0.5599, 0.5307, 0.5599, 0.573, 0.5626, 0.5649, 0.5628, 0.539, 0.6639, 0.5361, 0.6591, 0.5179, 0.6568, 0.5295, 0.6605, 0.5439, 0.6517, 0.5104, 0.5699, 0.5104, 0.5707, 0.5216, 0.6509, 0.5216, 0.5634, 0.5184, 0.5599, 0.5307, 0.5628, 0.539, 0.5655, 0.5291, 0.5599, 0.573, 0.6639, 0.573, 0.6605, 0.5649, 0.5626, 0.5649, 0.3966, 0.6216, 0.3882, 0.6398, 0.3796, 0.6279, 0.371, 0.6398, 0.3628, 0.6216, 0.5875, 0.3047, 0.6017, 0.2845, 0.6167, 0.3047, 0.5634, 0.5184, 0.5655, 0.5291, 0.5628, 0.539, 0.5599, 0.5307, 0.6517, 0.5104, 0.6509, 0.5216, 0.5707, 0.5216, 0.5699, 0.5104, 0.6639, 0.5361, 0.6605, 0.5439, 0.6568, 0.5295, 0.6591, 0.5179, 0.5599, 0.5307, 0.5628, 0.539, 0.5626, 0.5649, 0.5599, 0.573, 0.5699, 0.5104, 0.5707, 0.5216, 0.5655, 0.5291, 0.5634, 0.5184, 0.6591, 0.5179, 0.6568, 0.5295, 0.6509, 0.5216, 0.6517, 0.5104, 0.4002, 0.6139, 0.4, 0.6025, 0.461, 0.6555, 0.3001, 0.6555, 0.3591, 0.6139, 0.3605, 0.6187, 0.3627, 0.6216, 0.371, 0.6398, 0.3882, 0.6398, 0.3965, 0.6216, 0.3988, 0.6187, 0.6639, 0.573, 0.6605, 0.5649, 0.6605, 0.5439, 0.6639, 0.5361, 0.5626, 0.5649, 0.5628, 0.539, 0.5655, 0.5291, 0.5707, 0.5216, 0.6509, 0.5216, 0.6568, 0.5295, 0.6605, 0.5439, 0.6605, 0.5649, 0.461, 0.2844, 0.3002, 0.2844, 0.3002, 0.03298, 0.461, 0.03297, 0.461, 0.6555, 0.4, 0.6025, 0.3593, 0.6025, 0.3591, 0.6139, 0.3001, 0.6555, 0.3002, 0.3573, 0.461, 0.3573, 0.3002, 0.2844, 0.461, 0.2844, 0.461, 0.3573, 0.3002, 0.3573])
me_cube_003.materials.append(mat_material_002)
me_cube_003.use_remesh_preserve_volume = False
me_cube_003.use_remesh_preserve_attributes = False
me_cube_003.use_mirror_vertex_groups = False
me_cube_003.update()
me_cube_003.normals_split_custom_set([tuple(v) for v in zip(*[iter([0.0, -2.454e-07, 1.0, 0.0, -2.454e-07, 1.0, 0.0, -2.454e-07, 1.0, 0.0, -2.454e-07, 1.0, 0.0, 2.454e-07, -1.0, 0.0, 2.454e-07, -1.0, 0.0, 2.454e-07, -1.0, 0.0, 2.454e-07, -1.0, 2.206e-07, 1.0, 4.392e-07, 1.257e-07, 1.0, 3.764e-07, 7.418e-07, 1.0, 7.842e-07, 7.418e-07, 1.0, 7.842e-07, 0.0, -1.0, 3.764e-07, 0.0, -1.0, 4.392e-07, 0.0, -1.0, 7.842e-07, 0.0, -1.0, 7.842e-07, -1.0, 3.715e-08, 1.512e-06, -1.0, 3.715e-08, 1.512e-06, -1.0, 3.715e-08, 1.512e-06, -1.0, 3.715e-08, 1.512e-06, 1.0, 1.352e-08, 0.0, 1.0, 1.352e-08, 0.0, 1.0, 1.352e-08, 0.0, 1.0, 1.352e-08, 0.0, 1.257e-07, 1.0, 3.764e-07, 2.206e-07, 1.0, 4.392e-07, -4.43e-07, 1.0, 0.0, -4.43e-07, 1.0, 0.0, 0.0, -1.0, 4.392e-07, 0.0, -1.0, 3.764e-07, 0.0, -1.0, 0.0, 0.0, -1.0, 0.0, 0.0, -2.454e-07, 1.0, 0.0, -2.454e-07, 1.0, 0.0, -2.454e-07, 1.0, 0.0, -2.454e-07, 1.0, 0.0, 2.454e-07, -1.0, 0.0, 2.454e-07, -1.0, 0.0, 2.454e-07, -1.0, 0.0, 2.454e-07, -1.0, -3.611e-07, 1.0, -4.279e-07, -9.927e-07, 1.0, 1.412e-06, -9.927e-07, 1.0, 1.412e-06, -2.461e-07, 1.0, -7.63e-07, 0.0, -1.0, 1.506e-07, 0.0, -1.0, 3.137e-07, 0.0, -1.0, 3.137e-07, 0.0, -1.0, 1.757e-07, 1.0, -7.413e-08, -1.512e-06, 1.0, -7.413e-08, -1.512e-06, 1.0, -7.413e-08, -1.512e-06, 1.0, -7.413e-08, -1.512e-06, -1.0, 0.0, 0.0, -1.0, 0.0, 0.0, -1.0, 0.0, 0.0, -1.0, 0.0, 0.0, -2.461e-07, 1.0, -7.63e-07, 4.43e-07, 1.0, -2.77e-06, 4.43e-07, 1.0, -2.77e-06, -3.611e-07, 1.0, -4.279e-07, 0.0, -1.0, 1.757e-07, 0.0, -1.0, 0.0, 0.0, -1.0, 0.0, 0.0, -1.0, 1.506e-07, -9.16e-14, -1.0, -1.576e-07, -2.656e-08, -1.0, 0.0, -2.656e-08, -1.0, 0.0, -2.656e-08, -1.0, 0.0, -9.215e-14, -1.0, -1.576e-07, -0.001342, -1.0, 1.522e-06, -0.001637, -1.0, -0.00626, 0.0, -1.0, 4.672e-07, 0.0, -1.0, 6.442e-07, 0.0, -1.0, -5.168e-07, 0.0, -1.0, -5.168e-07, 0.0, -1.0, -8.491e-07, 0.0, -1.0, -8.491e-07, 0.0, -1.0, -2.624e-07, 0.0, -1.0, -2.661e-07, 0.0, -1.0, -5.168e-07, 0.0, -1.0, -5.168e-07, 0.0, -1.0, 6.442e-07, 0.0, -1.0, 4.672e-07, 0.0, -1.0, -2.661e-07, 0.0, -1.0, -2.624e-07, 1.791e-07, -0.8688, 0.4951, 1.791e-07, -0.8688, 0.4951, 2.046e-07, -0.8688, 0.4951, 2.046e-07, -0.8688, 0.4951, -0.02375, -0.8688, -0.4945, -0.02375, -0.8688, -0.4945, -1.876e-07, -0.8691, -0.4947, -1.826e-07, -0.8691, -0.4947, -0.323, -0.8688, -0.3752, -0.323, -0.8688, -0.3752, -0.323, -0.8688, -0.3752, -0.323, -0.8688, -0.3752, -0.4951, -0.8688, -1.16e-06, -0.4951, -0.8688, -1.16e-06, -0.4951, -0.8688, -1.16e-06, -0.4951, -0.8688, -1.16e-06, 4.389e-07, 2.091e-08, 1.0, 4.389e-07, 2.091e-08, 1.0, 4.389e-07, 2.091e-08, 1.0, 4.389e-07, 2.091e-08, 1.0, -2.239e-13, 1.0, -4.745e-07, -2.24e-13, 1.0, -4.745e-07, -5.312e-08, 1.0, -3.745e-07, -5.312e-08, 1.0, -3.745e-07, -5.312e-08, 1.0, -3.745e-07, 0.0, 1.0, -1.018e-06, 0.0, 1.0, -3.426e-07, 0.0, 1.0, -3.426e-07, 0.0, 1.0, -1.018e-06, 0.0, 1.0, -4.199e-07, 0.0, 1.0, -1.018e-06, 0.0, 1.0, -1.018e-06, 0.0, 1.0, -4.258e-07, -2.199e-06, 1.0, -3.46e-05, 0.0, 1.0, -4.199e-07, 0.0, 1.0, -4.258e-07, -9.589e-06, 1.0, -0.004531, 2.027e-07, 0.8604, 0.5096, 2.533e-07, 0.8604, 0.5096, 2.533e-07, 0.8604, 0.5096, 2.027e-07, 0.8604, 0.5096, -0.02445, 0.8604, -0.509, -1.849e-07, 0.8607, -0.5092, -1.839e-07, 0.8607, -0.5092, -0.02445, 0.8604, -0.509, -0.3324, 0.8604, -0.3862, -0.3324, 0.8604, -0.3862, -0.3324, 0.8604, -0.3862, -0.3324, 0.8604, -0.3862, -0.5096, 0.8604, -1.471e-06, -0.5096, 0.8604, -1.471e-06, -0.5096, 0.8604, -1.471e-06, -0.5096, 0.8604, -1.471e-06, -4.095e-06, 1.0, -6.446e-05, -2.199e-06, 1.0, -3.46e-05, -9.589e-06, 1.0, -0.004531, -1.838e-06, 1.0, -0.007782, 1.0, 3.85e-08, 0.0, 1.0, 3.85e-08, 0.0, 1.0, 3.85e-08, 0.0, 1.0, 3.85e-08, 0.0, 0.6558, -1.008e-07, 0.7549, 0.6558, -1.008e-07, 0.7549, 0.6558, -1.008e-07, 0.7549, 0.6558, -1.008e-07, 0.7549, 4.63e-07, -1.049e-07, 1.0, 0.04797, -1.04e-07, 0.9988, 0.04797, -1.04e-07, 0.9988, 4.63e-07, -1.049e-07, 1.0, -3.488e-06, -3.431e-06, 1.0, -3.274e-06, 3.562e-07, 1.0, -3.153e-06, 3.765e-07, 1.0, -3.383e-06, -3.531e-06, 1.0, -3.274e-06, 3.562e-07, 1.0, 1.731e-07, 4.655e-07, 1.0, 1.692e-07, 4.54e-07, 1.0, -3.153e-06, 3.765e-07, 1.0, 1.731e-07, 4.655e-07, 1.0, -4.469e-08, -3.404e-06, 1.0, -4.211e-08, -3.21e-06, 1.0, 1.692e-07, 4.54e-07, 1.0, -4.469e-08, -3.404e-06, 1.0, -3.488e-06, -3.431e-06, 1.0, -3.383e-06, -3.531e-06, 1.0, -4.211e-08, -3.21e-06, 1.0, -0.4842, 4.621e-08, 0.8749, -0.4842, 4.621e-08, 0.8749, -0.4842, 4.621e-08, 0.8749, -0.4842, 4.621e-08, 0.8749, 0.001266, 0.4842, 0.8749, 0.001266, 0.4842, 0.8749, 0.001266, 0.4842, 0.8749, 0.001266, 0.4842, 0.8749, 0.4842, 0.0, 0.8749, 0.4842, 0.0, 0.8749, 0.4842, 0.0, 0.8749, 0.4842, 0.0, 0.8749, -0.0006341, -0.4842, 0.8749, -0.0006341, -0.4842, 0.8749, -0.0006341, -0.4842, 0.8749, -0.0006341, -0.4842, 0.8749, -9.16e-14, -1.0, -1.576e-07, -9.215e-14, -1.0, -1.576e-07, 2.656e-08, -1.0, -3.152e-07, 2.656e-08, -1.0, -3.152e-07, 2.656e-08, -1.0, -3.152e-07, 0.001246, -1.0, 1.311e-06, 0.0, -1.0, 7.363e-07, 0.0, -1.0, 5.34e-07, 0.001637, -1.0, -0.00626, 0.0, -1.0, -5.962e-07, 0.0, -1.0, -8.491e-07, 0.0, -1.0, -8.491e-07, 0.0, -1.0, -5.965e-07, 0.0, -1.0, 0.0, 0.0, -1.0, -5.962e-07, 0.0, -1.0, -5.965e-07, 0.0, -1.0, 0.0, 0.0, -1.0, 7.363e-07, 0.0, -1.0, 0.0, 0.0, -1.0, 0.0, 0.0, -1.0, 5.34e-07, 1.791e-07, -0.8688, 0.4951, 1.535e-07, -0.8688, 0.4951, 1.535e-07, -0.8688, 0.4951, 1.791e-07, -0.8688, 0.4951, 0.02375, -0.8688, -0.4945, -1.826e-07, -0.8691, -0.4947, -1.876e-07, -0.8691, -0.4947, 0.02375, -0.8688, -0.4945, 0.323, -0.8688, -0.3752, 0.323, -0.8688, -0.3752, 0.323, -0.8688, -0.3752, 0.323, -0.8688, -0.3752, 0.4951, -0.8688, -1.856e-06, 0.4951, -0.8688, -1.856e-06, 0.4951, -0.8688, -1.856e-06, 0.4951, -0.8688, -1.856e-06, 3.329e-07, 2.091e-08, 1.0, 3.329e-07, 2.091e-08, 1.0, 3.329e-07, 2.091e-08, 1.0, 3.329e-07, 2.091e-08, 1.0, -2.239e-13, 1.0, -4.745e-07, 5.312e-08, 1.0, -5.745e-07, 5.312e-08, 1.0, -5.745e-07, 5.312e-08, 1.0, -5.745e-07, -2.24e-13, 1.0, -4.745e-07, 0.0, 1.0, 3.061e-07, 0.0, 1.0, 3.062e-07, 0.0, 1.0, -3.426e-07, 0.0, 1.0, -3.426e-07, 0.0, 1.0, 5.249e-08, 0.0, 1.0, 5.322e-08, 0.0, 1.0, 3.062e-07, 0.0, 1.0, 3.061e-07, 2.199e-06, 1.0, -3.654e-05, 9.588e-06, 1.0, -0.004533, 0.0, 1.0, 5.322e-08, 0.0, 1.0, 5.249e-08, 2.027e-07, 0.8604, 0.5096, 2.027e-07, 0.8604, 0.5096, 1.52e-07, 0.8604, 0.5096, 1.52e-07, 0.8604, 0.5096, 0.02445, 0.8604, -0.509, 0.02445, 0.8604, -0.509, -1.839e-07, 0.8607, -0.5092, -1.849e-07, 0.8607, -0.5092, 0.3324, 0.8604, -0.3862, 0.3324, 0.8604, -0.3862, 0.3324, 0.8604, -0.3862, 0.3324, 0.8604, -0.3862, 0.5096, 0.8604, -2.068e-06, 0.5096, 0.8604, -2.068e-06, 0.5096, 0.8604, -2.068e-06, 0.5096, 0.8604, -2.068e-06, 4.095e-06, 1.0, -6.806e-05, 3.395e-06, 1.0, -0.007786, 9.588e-06, 1.0, -0.004533, 2.199e-06, 1.0, -3.654e-05, -1.0, 2.156e-08, 0.0, -1.0, 2.156e-08, 0.0, -1.0, 2.156e-08, 0.0, -1.0, 2.156e-08, 0.0, -0.6558, -5.912e-08, 0.7549, -0.6558, -5.912e-08, 0.7549, -0.6558, -5.912e-08, 0.7549, -0.6558, -5.912e-08, 0.7549, 4.63e-07, -1.049e-07, 1.0, 4.63e-07, -1.049e-07, 1.0, -0.04797, -1.055e-07, 0.9988, -0.04797, -1.055e-07, 0.9988, 1.041e-07, -5.016e-07, 1.0, 1.091e-07, -5.174e-07, 1.0, 1.506e-07, -1.606e-07, 1.0, 1.439e-07, -1.553e-07, 1.0, 1.439e-07, -1.553e-07, 1.0, 1.506e-07, -1.606e-07, 1.0, 7.005e-08, -1.727e-07, 1.0, 7.626e-08, -1.758e-07, 1.0, 7.626e-08, -1.758e-07, 1.0, 7.005e-08, -1.727e-07, 1.0, 2.468e-08, -5.029e-07, 1.0, 3.813e-08, -5.314e-07, 1.0, 3.813e-08, -5.314e-07, 1.0, 2.468e-08, -5.029e-07, 1.0, 1.091e-07, -5.174e-07, 1.0, 1.041e-07, -5.016e-07, 1.0, 0.4842, 4.706e-08, 0.8749, 0.4842, 4.706e-08, 0.8749, 0.4842, 4.706e-08, 0.8749, 0.4842, 4.706e-08, 0.8749, -0.001265, 0.4842, 0.8749, -0.001265, 0.4842, 0.8749, -0.001265, 0.4842, 0.8749, -0.001265, 0.4842, 0.8749, -0.4842, 0.0, 0.8749, -0.4842, 0.0, 0.8749, -0.4842, 0.0, 0.8749, -0.4842, 0.0, 0.8749, 0.0006349, -0.4842, 0.8749, 0.0006349, -0.4842, 0.8749, 0.0006349, -0.4842, 0.8749, 0.0006349, -0.4842, 0.8749, 0.0, 1.0, 1.527e-08, -1.609e-07, 1.0, 5.008e-09, -9.462e-08, 1.0, 9.234e-09, 0.0, 1.0, 1.527e-08, -1.502e-07, -1.0, 1.43e-06, 0.0, -1.0, 0.0, 0.0, -1.0, 0.0, -1.05e-07, -1.0, 9.997e-07, -0.5372, -6.406e-08, -0.8434, -0.5372, -6.406e-08, -0.8434, -0.5372, -6.406e-08, -0.8434, -0.5372, -6.406e-08, -0.8434, 1.495e-07, -1.0, -2.659e-06, 1.402e-05, -1.0, 6.877e-05, 2.565e-05, -1.0, 0.0001268, 1.017e-07, -1.0, -4.072e-06, -1.495e-07, 1.0, 0.0, 0.0, 1.0, 0.0, 0.0, 1.0, 0.0, -1.017e-07, 1.0, 0.0, 1.658e-07, 1.0, 1.578e-06, 0.0, 1.0, -1.98e-09, 0.0, 1.0, -1.98e-09, 9.529e-08, 1.0, 9.062e-07, 0.0, -7.012e-08, -1.0, 0.0, -7.012e-08, -1.0, 0.0, -7.012e-08, -1.0, 0.0, -7.012e-08, -1.0, 0.0, -7.014e-08, -1.0, 0.0, -7.014e-08, -1.0, 0.0, -7.014e-08, -1.0, 0.0, -7.014e-08, -1.0, 0.8877, 6.777e-08, 0.4603, 0.8877, 6.777e-08, 0.4603, 0.8877, 6.777e-08, 0.4603, 0.8877, 6.777e-08, 0.4603, -0.8877, 6.777e-08, 0.4603, -0.8877, 6.777e-08, 0.4603, -0.8877, 6.777e-08, 0.4603, -0.8877, 6.777e-08, 0.4603, -0.002397, 1.0, -0.001089, -0.001949, 1.0, -0.0008834, -0.008845, 1.0, -0.004015, -2.246e-05, 1.0, -3.628e-05, -7.325e-05, 1.0, 0.0, -1.744e-05, 1.0, -1.806e-05, -3.549e-06, 1.0, -4.979e-05, -2.246e-05, 1.0, -3.628e-05, -1.744e-05, 1.0, -1.806e-05, 5.569e-06, 1.0, 2.264e-06, -1.0, 0.0, 1.167e-06, -1.0, 0.0, 1.167e-06, -1.0, 0.0, 1.167e-06, -1.0, 0.0, 1.167e-06, 1.0, 9.826e-08, -1.4e-05, 1.0, 9.826e-08, -1.4e-05, 1.0, 9.826e-08, -1.4e-05, 1.0, 9.826e-08, -1.4e-05, -1.0, -1.089e-08, 1.27e-07, -1.0, -1.086e-08, 1.272e-07, -1.0, -1.61e-08, 7.779e-08, -1.0, -1.603e-08, 7.841e-08, -0.7163, 0.0, -0.6978, -0.7163, 0.0, -0.6978, -0.7163, 0.0, -0.6978, -0.7163, 0.0, -0.6978, -0.7163, 4.253e-05, -0.6978, -0.7163, 4.253e-05, -0.6978, -0.7163, 4.253e-05, -0.6978, -0.7163, 4.253e-05, -0.6978, -0.0258, -8.334e-10, -0.9997, -0.0258, -2.877e-07, -0.9997, -4.47e-07, 6.934e-07, -1.0, -3.177e-07, 5.892e-08, -1.0, -0.0258, -2.877e-07, -0.9997, -0.0258, -4.46e-07, -0.9997, -0.0258, -4.46e-07, -0.9997, -4.47e-07, 6.934e-07, -1.0, -0.0258, 0.0, -0.9997, -0.0258, -8.334e-10, -0.9997, -3.177e-07, 5.892e-08, -1.0, -0.0258, 0.0, -0.9997, -1.0, -1.086e-08, 1.272e-07, -1.0, 0.0, 2.297e-07, -1.0, 0.0, 2.297e-07, -1.0, -1.61e-08, 7.779e-08, -1.0, 0.0, 2.297e-07, -1.0, -1.089e-08, 1.27e-07, -1.0, -1.603e-08, 7.841e-08, -1.0, 0.0, 2.297e-07, 0.0258, 1.209e-05, -0.9997, 0.0258, 2.031e-07, -0.9997, -3.177e-07, 5.892e-08, -1.0, -4.47e-07, 6.934e-07, -1.0, 1.0, -5.479e-05, 4.542e-05, 1.0, 7.283e-05, 4.491e-05, 1.0, 4.448e-05, 6.692e-05, 1.0, -3.32e-05, 6.696e-05, 0.7163, 7.292e-05, -0.6978, 0.7163, 7.292e-05, -0.6978, 0.7163, 7.292e-05, -0.6978, 0.7163, 7.292e-05, -0.6978, 0.7163, 0.0, -0.6978, 0.7163, 0.0, -0.6978, 0.7163, 0.0, -0.6978, 0.7163, 0.0, -0.6978, 0.0258, 1.874e-05, -0.9997, 0.0258, 1.209e-05, -0.9997, -4.47e-07, 6.934e-07, -1.0, 0.0258, 1.874e-05, -0.9997, 1.0, 7.283e-05, 4.491e-05, 1.0, 0.0001307, -1.341e-08, 1.0, 0.0001307, -1.341e-08, 1.0, 4.448e-05, 6.692e-05, 0.0258, 2.031e-07, -0.9997, 0.0258, 2.549e-07, -0.9997, 0.0258, 2.549e-07, -0.9997, -3.177e-07, 5.892e-08, -1.0, 1.0, -9.955e-05, 7.659e-07, 1.0, -5.479e-05, 4.542e-05, 1.0, -3.32e-05, 6.696e-05, 1.0, -9.955e-05, 7.659e-07, -1.0, 3.804e-05, -0.001392, -1.0, 3.808e-05, -0.001392, -1.0, 2.479e-06, 4.864e-06, 0.7186, 8.027e-07, -0.6954, 0.7186, 8.027e-07, -0.6954, 0.7186, 8.027e-07, -0.6954, 0.7186, 8.027e-07, -0.6954, 1.0, 5.791e-07, 7.632e-07, 1.0, 5.379e-07, -2.039e-06, 1.0, 5.379e-07, -2.039e-06, 1.0, 5.71e-07, 2.089e-07, 1.0, 6.15e-07, 3.207e-06, 1.0, 5.379e-07, -2.039e-06, 1.0, 5.873e-07, 1.317e-06, -1.0, 5.554e-05, -0.00208, -1.0, 5.494e-05, -0.002055, -1.0, 3.804e-05, -0.001392, -1.0, 2.479e-06, 4.864e-06, -1.0, 3.808e-05, -0.001392, 0.6058, -2.676e-06, 0.7956, 0.6058, -2.676e-06, 0.7956, 0.6058, -2.676e-06, 0.7956, 0.6058, -2.676e-06, 0.7956, 0.02611, 1.816e-09, -0.9997, 0.02611, 1.816e-09, -0.9997, 0.02611, 1.816e-09, -0.9997, 0.02611, 1.816e-09, -0.9997, 0.9501, 3.452e-08, -0.312, 0.9501, 3.452e-08, -0.312, 0.9501, 3.452e-08, -0.312, 0.9501, 3.452e-08, -0.312, 1.502e-07, 1.0, 1.43e-06, 1.658e-07, 1.0, 1.578e-06, 9.529e-08, 1.0, 9.062e-07, 1.05e-07, 1.0, 9.997e-07, -0.9501, 0.0, -0.312, -0.9501, 0.0, -0.312, -0.9501, 0.0, -0.312, -0.9501, 0.0, -0.312, 1.402e-05, -1.0, 6.877e-05, 4.226e-05, -1.0, 0.0002097, 4.226e-05, -1.0, 0.0002097, 2.565e-05, -1.0, 0.0001268, 0.5232, 7.703e-07, -0.8522, 0.5232, 7.703e-07, -0.8522, 0.5232, 7.703e-07, -0.8522, 0.5232, 7.703e-07, -0.8522, 1.753e-05, -1.0, -8.305e-05, -1.502e-07, -1.0, 1.43e-06, -1.05e-07, -1.0, 9.997e-07, 3.358e-05, -1.0, -0.0001601, -1.609e-07, 1.0, 5.008e-09, -1.495e-07, 1.0, 0.0, -1.017e-07, 1.0, 0.0, -9.462e-08, 1.0, 9.234e-09, 5.526e-05, -1.0, -0.0002643, 1.753e-05, -1.0, -8.305e-05, 3.358e-05, -1.0, -0.0001601, 5.526e-05, -1.0, -0.0002643, 0.0, 1.0, 0.0, 1.502e-07, 1.0, 1.43e-06, 1.05e-07, 1.0, 9.997e-07, 0.0, 1.0, 0.0, 0.0, -1.0, -7.084e-06, 1.495e-07, -1.0, -2.659e-06, 1.017e-07, -1.0, -4.072e-06, 0.0, -1.0, -7.084e-06, 9.374e-10, 1.0, -5.357e-07, 9.374e-10, 1.0, -5.357e-07, 9.374e-10, 1.0, -5.357e-07, -1.212e-07, 1.0, -1.028e-07, -1.212e-07, 1.0, -1.028e-07, -1.212e-07, 1.0, -1.028e-07, -4.021e-09, 1.0, -4.946e-07, -4.021e-09, 1.0, -4.946e-07, -4.021e-09, 1.0, -4.946e-07, 1.173e-07, 1.0, -1.03e-07, 1.173e-07, 1.0, -1.03e-07, 1.173e-07, 1.0, -1.03e-07, 3.791e-08, 1.0, -4.166e-08, -3.847e-08, 1.0, -2.189e-07, 1.076e-06, 1.0, -7.767e-06, 2.891e-09, 1.0, -8.227e-08, 2.891e-09, 1.0, -8.227e-08, -0.001949, 1.0, -0.0008834, 1.214e-05, 1.0, -7.74e-06, 2.083e-05, 1.0, 1.706e-06, 5.569e-06, 1.0, 2.264e-06, 7.648e-06, 1.0, -1.924e-06, 3.503e-08, 1.0, -1.257e-07, 3.791e-08, 1.0, -4.166e-08, -0.001949, 1.0, -0.0008834, 0.06254, 0.9964, -0.0573, 1.923e-08, 1.0, -2.583e-08, 1.576e-08, 1.0, -7.933e-08, 4.822e-08, 1.0, -7.071e-08, 5.46e-09, 1.0, 0.0, -3.544e-06, 1.0, -4.689e-06, 1.214e-05, 1.0, -7.74e-06, 7.648e-06, 1.0, -1.924e-06, 0.06254, 0.9964, -0.0573, -3.847e-08, 1.0, -2.189e-07, 0.03336, 0.999, -0.03057, 1.076e-06, 1.0, -7.767e-06, 3.936e-06, 1.0, 8.044e-06, 6.287e-07, 1.0, 5.737e-06, -0.001949, 1.0, -0.0008834, 5.569e-06, 1.0, 2.264e-06, 0.03336, 0.999, -0.03057, 4.333e-05, 1.0, 3.183e-05, 7.648e-06, 1.0, -1.924e-06, 1.076e-06, 1.0, -7.767e-06, 6.287e-07, 1.0, 5.737e-06, -6.04e-09, 1.0, -3.144e-08, 0.06254, 0.9964, -0.0573, -0.001949, 1.0, -0.0008834, 5.569e-06, 1.0, 2.264e-06, 4.822e-08, 1.0, -7.071e-08, 1.576e-08, 1.0, -7.933e-08, 4.333e-05, 1.0, 3.183e-05, 0.06254, 0.9964, -0.0573, 7.648e-06, 1.0, -1.924e-06, 0.06254, 0.9964, -0.0573, -6.04e-09, 1.0, -3.144e-08, -3.544e-06, 1.0, -4.689e-06, 0.5835, 0.8121, -9.967e-08, 0.5835, 0.8121, -9.967e-08, 0.5835, 0.8121, -9.967e-08, 0.5835, 0.8121, -9.967e-08, 0.0008061, 0.8458, -0.5334, 0.0008061, 0.8458, -0.5334, 0.0008061, 0.8458, -0.5334, 0.0008061, 0.8458, -0.5334, -0.5835, 0.8121, -9.792e-08, -0.5835, 0.8121, -9.792e-08, -0.5835, 0.8121, -9.792e-08, -0.5835, 0.8121, -9.792e-08, 0.009363, 0.8458, 0.5334, 0.009363, 0.8458, 0.5334, 0.009363, 0.8458, 0.5334, 0.009363, 0.8458, 0.5334, -0.3911, 0.8386, -0.3792, -0.3911, 0.8386, -0.3792, -0.3911, 0.8386, -0.3792, -0.3911, 0.8386, -0.3792, 0.3965, 0.8368, -0.3775, 0.3965, 0.8368, -0.3775, 0.3965, 0.8368, -0.3775, 0.3965, 0.8368, -0.3775, 0.4221, 0.828, 0.369, 0.4221, 0.828, 0.369, 0.4221, 0.828, 0.369, 0.4221, 0.828, 0.369, -0.408, 0.833, 0.3738, -0.408, 0.833, 0.3738, -0.408, 0.833, 0.3738, -0.408, 0.833, 0.3738, 0.4105, 0.8204, 0.3981, 0.4105, 0.8204, 0.3981, 0.4105, 0.8204, 0.3981, 0.4105, 0.8204, 0.3981, -0.4125, 0.822, 0.3927, -0.4125, 0.822, 0.3927, -0.4125, 0.822, 0.3927, -0.4125, 0.822, 0.3927, -0.4213, 0.8288, -0.3683, -0.4213, 0.8288, -0.3683, -0.4213, 0.8288, -0.3683, -0.4213, 0.8288, -0.3683, 0.4165, 0.8252, -0.3816, 0.4165, 0.8252, -0.3816, 0.03336, 0.999, -0.03057, 0.06254, 0.9964, -0.0573, 0.03336, 0.999, -0.03057, -3.847e-08, 1.0, -2.189e-07, 3.503e-08, 1.0, -1.257e-07, 0.06254, 0.9964, -0.0573, -0.001949, 1.0, -0.0008834, -0.002397, 1.0, -0.001089, 5.569e-06, 1.0, 2.264e-06, -9.374e-10, 1.0, -4.286e-07, -9.374e-10, 1.0, -4.286e-07, -9.374e-10, 1.0, -4.286e-07, 1.167e-07, 1.0, -9.896e-08, 1.167e-07, 1.0, -9.896e-08, 1.167e-07, 1.0, -9.896e-08, 4.023e-09, 1.0, -1.98e-07, 4.023e-09, 1.0, -1.98e-07, 4.023e-09, 1.0, -1.98e-07, -1.219e-07, 1.0, -1.07e-07, -1.219e-07, 1.0, -1.07e-07, -1.219e-07, 1.0, -1.07e-07, -3.892e-08, 1.0, 2.495e-07, -1.744e-05, 1.0, -1.806e-05, -2.891e-09, 1.0, -6.17e-08, -2.891e-09, 1.0, -6.17e-08, 4.441e-08, 1.0, -2.128e-07, 3.874e-08, 1.0, -1.495e-07, -1.004e-08, 1.0, -8.583e-08, 7.648e-06, 1.0, -1.924e-06, 5.569e-06, 1.0, 2.264e-06, 1.576e-08, 1.0, -7.933e-08, -3.646e-08, 1.0, 2.749e-07, 1.254e-08, 1.0, -1.638e-07, -1.744e-05, 1.0, -1.806e-05, -3.892e-08, 1.0, 2.495e-07, 5.569e-06, 1.0, 2.264e-06, 2.083e-05, 1.0, 1.706e-06, 3.936e-06, 1.0, 8.044e-06, 1.923e-08, 1.0, -2.583e-08, 1.254e-08, 1.0, -1.638e-07, 7.648e-06, 1.0, -1.924e-06, -1.004e-08, 1.0, -8.583e-08, 3.874e-08, 1.0, -1.495e-07, 4.441e-08, 1.0, -2.128e-07, 1.053e-07, 1.0, -2.146e-07, 4.822e-08, 1.0, -7.071e-08, 5.569e-06, 1.0, 2.264e-06, -1.744e-05, 1.0, -1.806e-05, -6.48e-09, 1.0, -1.672e-08, 1.053e-07, 1.0, -2.146e-07, 4.441e-08, 1.0, -2.128e-07, 7.648e-06, 1.0, -1.924e-06, -2.66e-07, 1.0, -1.278e-06, -6.48e-09, 1.0, -1.672e-08, -1.744e-05, 1.0, -1.806e-05, 1.254e-08, 1.0, -1.638e-07, 5.46e-09, 1.0, 0.0, -3.544e-06, 1.0, -4.689e-06, -6.04e-09, 1.0, -3.144e-08, 3.936e-06, 1.0, 8.044e-06, 2.083e-05, 1.0, 1.706e-06, -2.66e-07, 1.0, -1.278e-06, 7.648e-06, 1.0, -1.924e-06, 1.254e-08, 1.0, -1.638e-07, 1.254e-08, 1.0, -1.638e-07, 1.923e-08, 1.0, -2.583e-08, 5.46e-09, 1.0, 0.0, -0.5835, 0.8121, -9.967e-08, -0.5835, 0.8121, -9.967e-08, -0.5835, 0.8121, -9.967e-08, -0.5835, 0.8121, -9.967e-08, -0.0008061, 0.8458, -0.5334, -0.0008061, 0.8458, -0.5334, -0.0008061, 0.8458, -0.5334, -0.0008061, 0.8458, -0.5334, 0.5835, 0.8121, -9.792e-08, 0.5835, 0.8121, -9.792e-08, 0.5835, 0.8121, -9.792e-08, 0.5835, 0.8121, -9.792e-08, -0.009363, 0.8458, 0.5334, -0.009363, 0.8458, 0.5334, -0.009363, 0.8458, 0.5334, -0.009363, 0.8458, 0.5334, 0.4013, 0.8353, -0.376, 0.4013, 0.8353, -0.376, 0.4013, 0.8353, -0.376, 0.4013, 0.8353, -0.376, -0.3865, 0.84, -0.3807, -0.3865, 0.84, -0.3807, -0.3865, 0.84, -0.3807, -0.3865, 0.84, -0.3807, -0.4119, 0.8316, 0.3725, -0.4119, 0.8316, 0.3725, -0.4119, 0.8316, 0.3725, -0.4119, 0.8316, 0.3725, 0.4184, 0.8294, 0.3703, 0.4184, 0.8294, 0.3703, 0.4184, 0.8294, 0.3703, 0.4184, 0.8294, 0.3703, -0.4142, 0.8233, 0.3881, -0.4142, 0.8233, 0.3881, -0.4142, 0.8233, 0.3881, -0.4142, 0.8233, 0.3881, 0.4088, 0.819, 0.4026, 0.4088, 0.819, 0.4026, 0.4088, 0.819, 0.4026, 0.4088, 0.819, 0.4026, 0.4179, 0.8262, -0.3779, 0.4179, 0.8262, -0.3779, 0.4179, 0.8262, -0.3779, 0.4179, 0.8262, -0.3779, -0.4201, 0.8278, -0.3718, -0.4201, 0.8278, -0.3718, -0.4201, 0.8278, -0.3718, -0.4201, 0.8278, -0.3718, 1.053e-07, 1.0, -2.146e-07, 1.254e-08, 1.0, -1.638e-07, -3.646e-08, 1.0, 2.749e-07, 3.874e-08, 1.0, -1.495e-07, -5.8e-08, -1.0, -4.286e-07, -5.8e-08, -1.0, -4.286e-07, -5.8e-08, -1.0, -4.286e-07, 1.061e-07, -1.0, 9.896e-08, 1.061e-07, -1.0, 9.896e-08, 1.061e-07, -1.0, 9.896e-08, 2.012e-09, -1.0, 0.0, 2.012e-09, -1.0, 0.0, 2.012e-09, -1.0, 0.0, -1.144e-07, -1.0, 1.07e-07, -1.144e-07, -1.0, 1.07e-07, -1.144e-07, -1.0, 1.07e-07, -8.513e-06, -1.0, 2.063e-06, -1.25e-05, -1.0, 5.105e-06, -9.721e-06, -1.0, 2.244e-05, -1.68e-05, -1.0, 4.525e-06, -1.68e-05, -1.0, 4.525e-06, -1.932e-05, -1.0, -1.383e-05, 5.441e-06, -1.0, 1.328e-05, 8.425e-06, -1.0, -1.127e-05, 2.405e-07, -1.0, -1.204e-05, -1.026e-07, -1.0, 1.449e-05, -3.804e-08, -1.0, -2.594e-07, -8.513e-06, -1.0, 2.063e-06, -1.932e-05, -1.0, -1.383e-05, 9.122e-07, -1.0, -1.929e-07, -1.494e-05, -1.0, 1.474e-05, 9.122e-07, -1.0, -1.929e-07, 1.191e-07, -1.0, 0.0, 7.178e-05, -1.0, 4.272e-05, -1.494e-05, -1.0, 1.474e-05, 5.441e-06, -1.0, 1.328e-05, -1.026e-07, -1.0, 1.449e-05, 9.122e-07, -1.0, -1.929e-07, -1.25e-05, -1.0, 5.105e-06, -1.092e-05, -1.0, 1.967e-05, -9.721e-06, -1.0, 2.244e-05, 7.178e-05, -1.0, 4.272e-05, 8.282e-07, -1.0, -5.753e-06, -1.932e-05, -1.0, -1.383e-05, 2.405e-07, -1.0, -1.204e-05, -1.092e-05, -1.0, 1.967e-05, 1.455e-05, -1.0, 3.189e-06, -1.026e-07, -1.0, 1.449e-05, -9.721e-06, -1.0, 2.244e-05, 8.282e-07, -1.0, -5.753e-06, 1.191e-07, -1.0, 0.0, 9.122e-07, -1.0, -1.929e-07, -1.932e-05, -1.0, -1.383e-05, 2.405e-07, -1.0, -1.204e-05, -1.494e-05, -1.0, 1.474e-05, 7.178e-05, -1.0, 4.272e-05, 1.455e-05, -1.0, 3.189e-06, 1.349e-05, -1.0, -9.699e-06, 9.122e-07, -1.0, -1.929e-07, -1.026e-07, -1.0, 1.449e-05, 1.349e-05, -1.0, -9.699e-06, -1.092e-05, -1.0, 1.967e-05, 9.122e-07, -1.0, -1.929e-07, -0.5835, -0.8121, 4.983e-08, -0.5835, -0.8121, 4.983e-08, -0.5835, -0.8121, 4.983e-08, -0.5835, -0.8121, 4.983e-08, -0.0008061, -0.8458, -0.5334, -0.0008061, -0.8458, -0.5334, -0.0008061, -0.8458, -0.5334, -0.0008061, -0.8458, -0.5334, 0.5835, -0.8121, 4.896e-08, 0.5835, -0.8121, 4.896e-08, 0.5835, -0.8121, 4.896e-08, 0.5835, -0.8121, 4.896e-08, -0.009363, -0.8458, 0.5334, -0.009363, -0.8458, 0.5334, -0.009363, -0.8458, 0.5334, -0.009363, -0.8458, 0.5334, 0.4013, -0.8353, -0.376, 0.4013, -0.8353, -0.376, 0.4013, -0.8353, -0.376, 0.4013, -0.8353, -0.376, -0.3865, -0.84, -0.3807, -0.3865, -0.84, -0.3807, -0.3865, -0.84, -0.3807, -0.3865, -0.84, -0.3807, -0.4119, -0.8316, 0.3725, -0.4119, -0.8316, 0.3725, -0.4119, -0.8316, 0.3725, -0.4119, -0.8316, 0.3725, 0.4184, -0.8294, 0.3703, 0.4184, -0.8294, 0.3703, 0.4184, -0.8294, 0.3703, 0.4184, -0.8294, 0.3703, -0.4142, -0.8233, 0.3881, -0.4142, -0.8233, 0.3881, -0.4142, -0.8233, 0.3881, -0.4142, -0.8233, 0.3881, 0.4088, -0.819, 0.4026, 0.4088, -0.819, 0.4026, 0.4088, -0.819, 0.4026, 0.4088, -0.819, 0.4026, 0.4179, -0.8262, -0.3779, 0.4179, -0.8262, -0.3779, 0.4179, -0.8262, -0.3779, 0.4179, -0.8262, -0.3779, -0.42, -0.8278, -0.3718, -0.42, -0.8278, -0.3718, -0.42, -0.8278, -0.3718, -0.42, -0.8278, -0.3718, -1.092e-05, -1.0, 1.967e-05, -1.25e-05, -1.0, 5.105e-06, -3.804e-08, -1.0, -2.594e-07, 9.122e-07, -1.0, -1.929e-07, 5.799e-08, -1.0, -5.357e-07, 5.799e-08, -1.0, -5.357e-07, 5.799e-08, -1.0, -5.357e-07, -1.101e-07, -1.0, 1.028e-07, -1.101e-07, -1.0, 1.028e-07, -1.101e-07, -1.0, 1.028e-07, -2.01e-09, -1.0, 0.0, -2.01e-09, -1.0, 0.0, -2.01e-09, -1.0, 0.0, 1.101e-07, -1.0, 1.03e-07, 1.101e-07, -1.0, 1.03e-07, 1.101e-07, -1.0, 1.03e-07, 8.638e-06, -1.0, -9.117e-06, 5.747e-06, -1.0, -3.806e-06, 3.277e-05, -1.0, 1.614e-06, 3.277e-05, -1.0, 1.614e-06, 1.391e-05, -1.0, 2.168e-05, 2.165e-05, -1.0, 3.499e-06, -4.918e-06, -1.0, 1.322e-05, -1.026e-07, -1.0, 1.449e-05, 2.405e-07, -1.0, -1.204e-05, -2.188e-05, -1.0, -1.821e-06, -6.77e-06, -1.0, -8.469e-06, 1.454e-06, -1.0, 7.175e-07, 5.747e-06, -1.0, -3.806e-06, 8.638e-06, -1.0, -9.117e-06, -2.188e-05, -1.0, -1.821e-06, 1.454e-06, -1.0, 7.175e-07, 1.555e-05, -1.0, 1.452e-05, 1.555e-05, -1.0, 1.452e-05, 1.454e-06, -1.0, 7.175e-07, -1.026e-07, -1.0, 1.449e-05, -4.918e-06, -1.0, 1.322e-05, 2.165e-05, -1.0, 3.499e-06, 1.391e-05, -1.0, 2.168e-05, 1.089e-05, -1.0, 1.964e-05, -2.987e-06, -1.0, -1.383e-05, 2.405e-07, -1.0, -1.204e-05, 5.747e-06, -1.0, -3.806e-06, 2.445e-05, -1.0, 8.643e-06, 1.089e-05, -1.0, 1.964e-05, 1.391e-05, -1.0, 2.168e-05, -1.026e-07, -1.0, 1.449e-05, -1.444e-05, -1.0, 3.862e-06, 2.445e-05, -1.0, 8.643e-06, 5.747e-06, -1.0, -3.806e-06, 1.454e-06, -1.0, 7.175e-07, 2.18e-05, -1.0, 1.9e-05, 2.18e-05, -1.0, 1.9e-05, -2.188e-05, -1.0, -1.821e-06, -2.987e-06, -1.0, -1.383e-05, -1.444e-05, -1.0, 3.862e-06, -1.026e-07, -1.0, 1.449e-05, 1.454e-06, -1.0, 7.175e-07, -1.351e-05, -1.0, -9.2e-06, -1.351e-05, -1.0, -9.2e-06, 1.454e-06, -1.0, 7.175e-07, 1.089e-05, -1.0, 1.964e-05, 0.5835, -0.8121, 4.983e-08, 0.5835, -0.8121, 4.983e-08, 0.5835, -0.8121, 4.983e-08, 0.5835, -0.8121, 4.983e-08, 0.0008061, -0.8458, -0.5334, 0.0008061, -0.8458, -0.5334, 0.0008061, -0.8458, -0.5334, 0.0008061, -0.8458, -0.5334, -0.5835, -0.8121, 4.896e-08, -0.5835, -0.8121, 4.896e-08, -0.5835, -0.8121, 4.896e-08, -0.5835, -0.8121, 4.896e-08, 0.009363, -0.8458, 0.5334, 0.009363, -0.8458, 0.5334, 0.009363, -0.8458, 0.5334, 0.009363, -0.8458, 0.5334, -0.3911, -0.8386, -0.3792, -0.3911, -0.8386, -0.3792, -0.3911, -0.8386, -0.3792, -0.3911, -0.8386, -0.3792, 0.3965, -0.8368, -0.3775, 0.3965, -0.8368, -0.3775, 0.3965, -0.8368, -0.3775, 0.3965, -0.8368, -0.3775, 0.4221, -0.828, 0.369, 0.4221, -0.828, 0.369, 0.4221, -0.828, 0.369, 0.4221, -0.828, 0.369, -0.408, -0.833, 0.3738, -0.408, -0.833, 0.3738, -0.408, -0.833, 0.3738, -0.408, -0.833, 0.3738, 0.4105, -0.8204, 0.3981, 0.4105, -0.8204, 0.3981, 0.4105, -0.8204, 0.3981, 0.4105, -0.8204, 0.3981, -0.4125, -0.822, 0.3927, -0.4125, -0.822, 0.3927, -0.4125, -0.822, 0.3927, -0.4125, -0.822, 0.3927, -0.4213, -0.8288, -0.3683, -0.4213, -0.8288, -0.3683, -0.4213, -0.8288, -0.3683, -0.4213, -0.8288, -0.3683, 0.4165, -0.8252, -0.3816, 0.4165, -0.8252, -0.3816, 0.4165, -0.8252, -0.3816, 0.4165, -0.8252, -0.3816, 1.089e-05, -1.0, 1.964e-05, 1.454e-06, -1.0, 7.175e-07, -6.77e-06, -1.0, -8.469e-06, 2.165e-05, -1.0, 3.499e-06, -7.646e-05, -1.0, 0.0, -2.074e-05, -1.0, -2.553e-05, -1.932e-05, -1.0, -1.383e-05, 2.405e-07, -1.0, -1.204e-05, -1.932e-05, -1.0, -1.383e-05, -2.074e-05, -1.0, -2.553e-05, -1.172e-11, -1.0, -3.504e-05, 0.0, -1.0, 0.0, 5.747e-06, -1.0, -3.806e-06, 0.0, -1.0, -1.68e-07, 2.405e-07, -1.0, -1.204e-05, 0.0, -1.0, -2.305e-07, 0.0, -1.0, -1.68e-07, 5.747e-06, -1.0, -3.806e-06, 1.454e-06, -1.0, 7.175e-07, -2.188e-05, -1.0, -1.821e-06, 2.18e-05, -1.0, 1.9e-05, 2.405e-07, -1.0, -1.204e-05, 8.425e-06, -1.0, -1.127e-05, -1.494e-05, -1.0, 1.474e-05, -2.188e-05, -1.0, -1.821e-06, 2.405e-07, -1.0, -1.204e-05, -2.987e-06, -1.0, -1.383e-05, 1.0, 4.839e-06, 1.283e-06, 1.0, 4.839e-06, 1.283e-06, 1.0, 4.839e-06, 1.283e-06, 1.0, 4.839e-06, 1.283e-06, 1.0, 4.839e-06, 1.283e-06, 1.0, 4.839e-06, 1.283e-06, 1.0, 4.839e-06, 1.283e-06, 1.0, 4.839e-06, 1.283e-06, 0.0, -1.0, -8.018e-08, 0.209, -0.9386, -0.2744, 0.09135, -0.9886, -0.12, 0.0, -1.0, -8.018e-08, 1.0, 7.023e-07, 9.15e-06, 1.0, 7.023e-07, 9.15e-06, 1.0, 1.82e-06, 9.747e-06, 1.0, 2.022e-06, 8.147e-06, 1.0, 2.065e-06, 8.263e-06, 1.0, 1.782e-06, 9.727e-06, 1.0, 7.023e-07, 9.15e-06, 1.0, 6.15e-07, 3.207e-06, 1.0, 5.71e-07, 2.089e-07, 1.0, 5.791e-07, 7.632e-07, 1.0, 5.873e-07, 1.317e-06, 0.4799, -0.6103, -0.6303, 0.5941, -0.196, -0.7802, 0.588, -0.241, -0.7721, 0.4026, -0.7473, -0.5287, 0.5928, 0.2063, -0.7785, 0.4984, 0.5685, -0.6546, 0.4607, 0.6495, -0.605, 0.5855, 0.2566, -0.769, 0.2955, 0.873, -0.3881, 0.0, 1.0, 7.411e-08, 0.0, 1.0, 7.411e-08, 0.1371, 0.974, -0.1801, 0.209, -0.9386, -0.2744, 0.4799, -0.6103, -0.6303, 0.4026, -0.7473, -0.5287, 0.09135, -0.9886, -0.12, 0.5941, -0.196, -0.7802, 0.5928, 0.2063, -0.7785, 0.5855, 0.2566, -0.769, 0.588, -0.241, -0.7721, 0.4984, 0.5685, -0.6546, 0.2955, 0.873, -0.3881, 0.1371, 0.974, -0.1801, 0.4607, 0.6495, -0.605, -0.6058, -2.749e-06, 0.7956, -0.6058, -2.749e-06, 0.7956, -0.6058, -2.749e-06, 0.7956, -0.6058, -2.749e-06, 0.7956, 1.0, 1.782e-06, 9.727e-06, 1.0, 2.065e-06, 8.263e-06, 1.0, 2.479e-06, 4.864e-06, 1.0, 2.022e-06, 8.147e-06, 1.0, 1.82e-06, 9.747e-06, 1.0, 2.022e-06, 8.147e-06, 1.0, 2.479e-06, 4.864e-06, 1.0, 2.065e-06, 8.263e-06, -0.4973, 0.5711, -0.6531, -0.4581, 0.6544, -0.6016, -0.135, 0.9749, -0.1773, -0.2918, 0.8763, -0.3833, -0.5941, -0.196, -0.7802, -0.588, -0.241, -0.7721, -0.5855, 0.2566, -0.769, -0.5928, 0.2063, -0.7785, -0.2129, -0.9362, -0.2796, -0.09326, -0.9881, -0.1225, -0.4055, -0.7429, -0.5326, -0.481, -0.608, -0.6316, -0.2918, 0.8763, -0.3833, -0.135, 0.9749, -0.1773, 0.0, 1.0, 0.0, 0.0, 1.0, 0.0, -0.5928, 0.2063, -0.7785, -0.5855, 0.2566, -0.769, -0.4581, 0.6544, -0.6016, -0.4973, 0.5711, -0.6531, -0.481, -0.608, -0.6316, -0.4055, -0.7429, -0.5326, -0.588, -0.241, -0.7721, -0.5941, -0.196, -0.7802, -1.0, 7.274e-05, -0.002791, -1.0, 1.783e-05, -0.0006859, -1.0, 1.394e-05, -0.0005366, -1.0, 1.008e-05, -0.0003888, -1.0, 3.117e-05, -0.001197, -1.0, 7.274e-05, -0.002791, -1.0, 5.554e-05, -0.00208, -1.0, 3.808e-05, -0.001392, -1.0, 3.804e-05, -0.001392, -1.0, 5.494e-05, -0.002055, -1.0, 7.274e-05, -0.002791, 0.0, -1.0, 0.0, 0.0, -1.0, 0.0, -0.09326, -0.9881, -0.1225, -0.2129, -0.9362, -0.2796, -1.0, 4.839e-06, 1.298e-06, -1.0, 4.839e-06, 1.298e-06, -1.0, 4.839e-06, 1.298e-06, -1.0, 4.839e-06, 1.298e-06, -1.0, 4.839e-06, 1.298e-06, -1.0, 4.839e-06, 1.298e-06, -1.0, 4.839e-06, 1.298e-06, -1.0, 4.839e-06, 1.298e-06, -0.0261, -7.263e-08, -0.9997, -0.0261, -7.263e-08, -0.9997, -0.0261, -7.263e-08, -0.9997, -0.0261, -7.263e-08, -0.9997, -1.0, 1.394e-05, -0.0005366, -1.0, 1.783e-05, -0.0006859, -1.0, -5.694e-06, 0.0002159, -1.0, 3.117e-05, -0.001197, -1.0, 1.008e-05, -0.0003888, -1.0, -5.694e-06, 0.0002159, -1.0, -5.694e-06, 0.0002159, -0.7186, -1.143e-06, -0.6954, -0.7186, -1.143e-06, -0.6954, -0.7186, -1.143e-06, -0.6954, -0.7186, -1.143e-06, -0.6954])] * 3)])
me_cube_006 = bpy.data.meshes.new('Cube.006')
me_cube_006.from_pydata([(0.9242, -0.4221, 0.3833), (-0.9242, -0.4221, 0.3833), (-2.862e-07, -0.423, -0.7363), (0.9242, -0.423, -0.6955), (-0.9242, -0.423, -0.6955), (-0.9242, 0.4232, 0.3806), (0.9242, 0.4232, 0.3806), (0.9242, 0.4223, -0.6955), (-0.9242, 0.4223, -0.6955), (-2.872e-07, 0.4223, -0.7363)], [], [(3, 0, 1, 4, 2), (7, 9, 8, 5, 6), (1, 0, 6, 5), (2, 4, 8, 9), (0, 3, 7, 6), (3, 2, 9, 7), (4, 1, 5, 8)])
me_cube_006.use_remesh_preserve_volume = False
me_cube_006.use_remesh_preserve_attributes = False
me_cube_006.use_mirror_vertex_groups = False
me_cube_006.update()
me_cube = bpy.data.meshes.new('Cube')
me_cube.from_pydata([(0.4268, 0.4227, 0.608), (0.3315, 0.4227, 0.69), (-0.3315, 0.4227, 0.69), (-0.4268, 0.4227, 0.608), (0.4268, 0.4227, 0.3209), (-0.4268, 0.4227, 0.3209), (0.4268, -0.4227, 0.608), (0.3315, -0.4227, 0.69), (-0.3315, -0.4227, 0.69), (-0.4268, -0.4227, 0.608), (0.4268, -0.4227, 0.3209), (-0.4268, -0.4227, 0.3209)], [], [(4, 5, 3), (4, 3, 2), (4, 2, 1), (4, 1, 0), (10, 9, 11), (10, 8, 9), (10, 7, 8), (10, 6, 7), (0, 6, 10, 4), (3, 9, 8, 2), (1, 7, 6, 0), (5, 11, 9, 3), (4, 10, 11, 5), (2, 8, 7, 1)])
me_cube.use_remesh_preserve_volume = False
me_cube.use_remesh_preserve_attributes = False
me_cube.use_mirror_vertex_groups = False
me_cube.update()

# ---- objects
ob_freight_tank = bpy.data.objects.new('Freight Tank', None)
ob_crate = bpy.data.objects.new('Crate', me_cube_003)
ob_bf_collision_1 = bpy.data.objects.new('BF_Collision_1', me_cube_006)
ob_bf_collision_2 = bpy.data.objects.new('BF_Collision_2', me_cube)

# ---- transforms, parenting, visibility, modifiers, constraints
ob_freight_tank.location = (0.0, 0.0, 0.0)
ob_freight_tank.rotation_euler = (3.142, 0.0, 0.0)
ob_freight_tank.empty_image_offset = (0.0, 0.0)
ob_freight_tank.hide_render = True
ob_freight_tank.lineart.crease_threshold = 0.0
ob_crate.parent = ob_freight_tank
ob_crate.location = (0.0, 0.0, -1.503e-07)
ob_crate.rotation_mode = 'ZYX'
ob_crate.lineart.crease_threshold = 0.0
_m = ob_crate.modifiers.new('EdgeSplit', 'EDGE_SPLIT')
_m.use_edge_angle = False
ob_bf_collision_1.parent = ob_freight_tank
ob_bf_collision_1.location = (0.0, 0.0, 0.0)
ob_bf_collision_1.hide_render = True
ob_bf_collision_1.lineart.crease_threshold = 0.0
ob_bf_collision_2.parent = ob_freight_tank
ob_bf_collision_2.location = (0.0, 0.0, 0.0)
ob_bf_collision_2.hide_render = True
ob_bf_collision_2.lineart.crease_threshold = 0.0

# ---- collection membership
col_collection_1.objects.link(ob_freight_tank)
col_collection_1.objects.link(ob_crate)
col_collection_2.objects.link(ob_bf_collision_1)
col_collection_2.objects.link(ob_bf_collision_2)

# ---- scene / render settings (as saved in the file)
scene.frame_start = 1; scene.frame_end = 250; scene.frame_set(67)
scene.render.engine = 'BLENDER_EEVEE_NEXT'
scene.render.resolution_percentage = 50
scene.render.dither_intensity = 0.0
scene.render.bake_margin = 4
scene.cycles.use_denoising = False
scene.cycles.samples = 128
scene.cycles.sampling_pattern = 'TABULATED_SOBOL'
scene.cycles.light_sampling_threshold = 0.0
scene.cycles.use_adaptive_sampling = False
scene.cycles.use_light_tree = False
scene.cycles.blur_glossy = 0.0
scene.cycles.sample_clamp_indirect = 0.0
scene.view_settings.view_transform = 'Standard'
bpy.context.view_layer.update()

# ---- added for rendering (the .blend has no active camera and no usable light): camera, sun
cam_auto = bpy.data.cameras.new('AutoCamera')
cam_auto.lens = 50.0
cam_auto.sensor_width = 36.0
cam_auto.clip_end = 1000.0
ob_auto_camera = bpy.data.objects.new('AutoCamera', cam_auto)
scene.collection.objects.link(ob_auto_camera)
ob_auto_camera.location = (2.38938, -2.86726, 1.92474)
ob_auto_camera.rotation_euler = (1.09748, -7.21219e-08, 0.694738)
scene.camera = ob_auto_camera
light_auto_sun = bpy.data.lights.new('AutoSun', 'SUN')
light_auto_sun.energy = 3.0
light_auto_sun.angle = 0.0523599
ob_auto_sun = bpy.data.objects.new('AutoSun', light_auto_sun)
scene.collection.objects.link(ob_auto_sun)
ob_auto_sun.rotation_euler = (0.872665, 0.174533, 0.523599)
bpy.context.view_layer.update()
